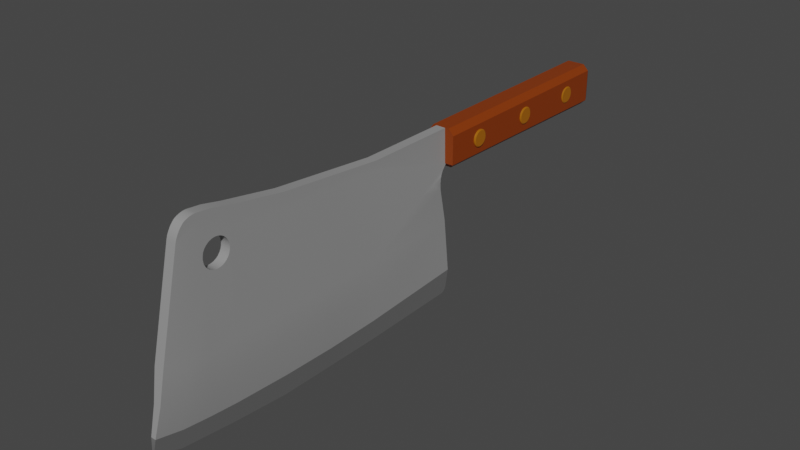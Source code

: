 # Source: Tesak_ZBT_.blend  (saved by Blender 3.3.6; exported with 4.5.12 LTS)
import bpy
from mathutils import Matrix  # noqa: F401  (used for matrix-valued properties, if any)

bpy.ops.wm.read_factory_settings(use_empty=True)
scene = bpy.context.scene
scene.name = 'Scene'

# ---- collections
col_collection = bpy.data.collections.new('Collection'); scene.collection.children.link(col_collection)

# ---- materials (node trees are filled in below, after node groups)
mat_material = bpy.data.materials.new('Material')
mat_material.alpha_threshold = 0.0
mat_material.use_transparent_shadow = False
mat_material.roughness = 0.5
mat_material.line_color = (0.0, 0.0, 0.0, 1.0)
mat_material_002 = bpy.data.materials.new('Material.002')
mat_material_002.use_transparent_shadow = False
mat_material_003 = bpy.data.materials.new('Material.003')
mat_material_003.use_transparent_shadow = False
mat_material_001 = bpy.data.materials.new('Material.001')
mat_material_001.use_transparent_shadow = False

# ---- node groups
ng_auto_smooth = bpy.data.node_groups.new('Auto Smooth', 'GeometryNodeTree')
_s = ng_auto_smooth.interface.new_socket(name='Geometry', in_out='OUTPUT', socket_type='NodeSocketGeometry')
_s = ng_auto_smooth.interface.new_socket(name='Geometry', in_out='INPUT', socket_type='NodeSocketGeometry')
_s = ng_auto_smooth.interface.new_socket(name='Angle', in_out='INPUT', socket_type='NodeSocketFloat')
_s.subtype = 'ANGLE'
_s.min_value = 0.0
_s.max_value = 3.142
ng_auto_smooth.is_modifier = True
_N = ng_auto_smooth.nodes; _L = ng_auto_smooth.links
n0 = _N.new('NodeGroupOutput'); n0.name = 'Group Output'; n0.location = (480, -100)
n1 = _N.new('NodeGroupInput'); n1.name = 'Group Input'; n1.location = (-420, -300)
n2 = _N.new('NodeGroupInput'); n2.name = 'Group Input.001'; n2.location = (-60, -100)
n3 = _N.new('GeometryNodeSetShadeSmooth'); n3.name = 'Set Shade Smooth'; n3.location = (120, -100)
n3.domain = 'EDGE'
n4 = _N.new('GeometryNodeSetShadeSmooth'); n4.name = 'Set Shade Smooth.001'; n4.location = (300, -100)
n5 = _N.new('GeometryNodeInputMeshEdgeAngle'); n5.name = 'Edge Angle'; n5.location = (-420, -220)
n6 = _N.new('GeometryNodeInputEdgeSmooth'); n6.name = 'Is Edge Smooth'; n6.location = (-60, -160)
n7 = _N.new('GeometryNodeInputShadeSmooth'); n7.name = 'Is Face Smooth'; n7.location = (-240, -340)
n8 = _N.new('FunctionNodeBooleanMath'); n8.name = 'Boolean Math'; n8.location = (-60, -220)
n9 = _N.new('FunctionNodeCompare'); n9.name = 'Compare'; n9.location = (-240, -180)
n9.operation = 'LESS_EQUAL'
_L.new(n5.outputs[0], n9.inputs[0])
_L.new(n4.outputs[0], n0.inputs[0])
_L.new(n1.outputs[1], n9.inputs[1])
_L.new(n9.outputs[0], n8.inputs[0])
_L.new(n7.outputs[0], n8.inputs[1])
_L.new(n2.outputs[0], n3.inputs[0])
_L.new(n6.outputs[0], n3.inputs[1])
_L.new(n3.outputs[0], n4.inputs[0])
_L.new(n8.outputs[0], n3.inputs[2])
n0.is_active_output = True

# ---- material node trees
mat_material.use_nodes = True; mat_material.node_tree.nodes.clear()
_N = mat_material.node_tree.nodes; _L = mat_material.node_tree.links
n0 = _N.new('ShaderNodeOutputMaterial'); n0.name = 'Material Output'; n0.location = (300, 300)
n1 = _N.new('ShaderNodeBsdfPrincipled'); n1.name = 'Principled BSDF'; n1.location = (10, 300)
n1.distribution = 'GGX'
n1.subsurface_method = 'RANDOM_WALK_SKIN'
n1.inputs[0].default_value = (0.293, 0.293, 0.293, 1.0)
n1.inputs[3].default_value = 1.45
n1.inputs[27].default_value = (0.0, 0.0, 0.0, 1.0)
n1.inputs[28].default_value = 1.0
_L.new(n1.outputs[0], n0.inputs[0])
n0.is_active_output = True
mat_material_002.use_nodes = True; mat_material_002.node_tree.nodes.clear()
_N = mat_material_002.node_tree.nodes; _L = mat_material_002.node_tree.links
n0 = _N.new('ShaderNodeBsdfPrincipled'); n0.name = 'Principled BSDF'; n0.location = (10, 300)
n0.distribution = 'GGX'
n0.subsurface_method = 'RANDOM_WALK_SKIN'
n0.inputs[0].default_value = (0.237, 0.03651, 0.0, 1.0)
n0.inputs[3].default_value = 1.45
n0.inputs[27].default_value = (0.0, 0.0, 0.0, 1.0)
n0.inputs[28].default_value = 1.0
n1 = _N.new('ShaderNodeOutputMaterial'); n1.name = 'Material Output'; n1.location = (300, 300)
_L.new(n0.outputs[0], n1.inputs[0])
n1.is_active_output = True
mat_material_003.use_nodes = True; mat_material_003.node_tree.nodes.clear()
_N = mat_material_003.node_tree.nodes; _L = mat_material_003.node_tree.links
n0 = _N.new('ShaderNodeBsdfPrincipled'); n0.name = 'Principled BSDF'; n0.location = (10, 300)
n0.distribution = 'GGX'
n0.subsurface_method = 'RANDOM_WALK_SKIN'
n0.inputs[0].default_value = (0.3763, 0.1206, 0.0, 1.0)
n0.inputs[3].default_value = 1.45
n0.inputs[27].default_value = (0.0, 0.0, 0.0, 1.0)
n0.inputs[28].default_value = 1.0
n1 = _N.new('ShaderNodeOutputMaterial'); n1.name = 'Material Output'; n1.location = (300, 300)
_L.new(n0.outputs[0], n1.inputs[0])
n1.is_active_output = True
mat_material_001.use_nodes = True; mat_material_001.node_tree.nodes.clear()
_N = mat_material_001.node_tree.nodes; _L = mat_material_001.node_tree.links
n0 = _N.new('ShaderNodeBsdfPrincipled'); n0.name = 'Principled BSDF'; n0.location = (10, 300)
n0.distribution = 'GGX'
n0.subsurface_method = 'RANDOM_WALK_SKIN'
n0.inputs[0].default_value = (0.1413, 0.1413, 0.1413, 1.0)
n0.inputs[3].default_value = 1.45
n0.inputs[27].default_value = (0.0, 0.0, 0.0, 1.0)
n0.inputs[28].default_value = 1.0
n1 = _N.new('ShaderNodeOutputMaterial'); n1.name = 'Material Output'; n1.location = (300, 300)
_L.new(n0.outputs[0], n1.inputs[0])
n1.is_active_output = True

# ---- world
world_world = bpy.data.worlds.new('World'); scene.world = world_world
world_world.use_nodes = True; world_world.node_tree.nodes.clear()
_N = world_world.node_tree.nodes; _L = world_world.node_tree.links
n0 = _N.new('ShaderNodeOutputWorld'); n0.name = 'World Output'; n0.location = (300, 300)
n1 = _N.new('ShaderNodeBackground'); n1.name = 'Background'; n1.location = (10, 300)
n1.inputs[0].default_value = (0.05088, 0.05088, 0.05088, 1.0)
_L.new(n1.outputs[0], n0.inputs[0])
n0.is_active_output = True
world_world.color = (0.05088, 0.05088, 0.05088)
world_world.use_sun_shadow = False
world_world.sun_shadow_jitter_overblur = 0.0

# ---- meshes
me_cube_006 = bpy.data.meshes.new('Cube.006')
me_cube_006.from_pydata([(-0.3295, -12.14, -1.937), (0.2609, -12.14, -1.937), (-0.2233, -4.079, -2.196), (-0.353, -4.026, 1.057), (0.3672, -4.079, -2.196), (0.2374, -4.026, 1.057), (-0.2233, -7.86, -2.196), (0.2374, -7.738, 1.422), (-0.353, -7.738, 1.422), (0.3672, -7.86, -2.196), (-0.2233, -9.751, -2.196), (0.2374, -9.613, 1.753), (-0.353, -9.613, 1.753), (0.3672, -9.751, -2.196), (0.2374, -4.051, 0.7621), (-0.353, -4.051, 0.7621), (-0.353, -7.811, 0.9359), (0.2374, -7.811, 0.9359), (-0.353, -9.681, 1.123), (0.2374, -9.681, 1.123), (-0.2233, -10.69, -2.196), (0.2374, -10.27, 1.896), (-0.353, -10.27, 1.896), (0.3672, -10.69, -2.196), (-0.353, -10.5, 1.407), (0.2374, -10.5, 1.407), (0.2374, -0.669, 1.057), (0.3149, -0.77, -0.1605), (-0.353, -0.669, 1.057), (-0.2756, -0.77, -0.1605), (-0.1532, -12.55, -3.88), (0.1458, -12.55, -3.88), (-0.1476, -4.079, -4.383), (0.1514, -4.079, -4.383), (-0.1476, -7.86, -4.384), (0.1514, -7.86, -4.384), (-0.1506, -9.751, -4.288), (0.1484, -9.751, -4.288), (-0.1532, -10.69, -4.205), (0.1458, -10.69, -4.205), (0.173, -0.5704, -4.006), (0.4721, -0.5704, -4.006), (-0.2233, -11.35, -2.196), (0.2374, -10.6, 1.93), (0.2374, -10.91, 1.549), (-0.353, -10.6, 1.93), (0.3672, -11.35, -2.196), (-0.353, -10.91, 1.549), (-0.1668, -11.62, -4.102), (0.1323, -11.62, -4.102), (-0.353, -11.12, 1.828), (0.2374, -11.12, 1.828), (0.2374, -4.039, 0.9097), (-0.353, -4.039, 0.9097), (-0.353, -7.775, 1.179), (0.2374, -7.775, 1.179), (-0.353, -9.647, 1.438), (0.2374, -9.647, 1.438), (-0.353, -10.39, 1.652), (0.2374, -10.39, 1.652), (-0.353, -0.6719, 0.9097), (0.2374, -0.6719, 0.9097), (-0.353, -10.75, 1.74), (0.2374, -10.75, 1.74), (-0.3625, -11.39, 1.367), (-0.353, -11.0, 1.582), (-0.3596, -11.36, 1.474), (-0.3569, -11.31, 1.584), (-0.3548, -11.25, 1.685), (-0.3535, -11.18, 1.769), (0.2279, -11.39, 1.367), (0.2374, -11.0, 1.582), (0.237, -11.18, 1.769), (0.2356, -11.25, 1.685), (0.2335, -11.31, 1.584), (0.2309, -11.36, 1.474), (-0.353, -11.1, 1.843), (-0.353, -10.71, 1.942), (-0.353, -11.03, 1.879), (-0.353, -10.95, 1.91), (-0.353, -10.87, 1.932), (-0.353, -10.78, 1.943), (0.2374, -10.71, 1.942), (0.2374, -11.1, 1.843), (0.2374, -10.78, 1.943), (0.2374, -10.87, 1.932), (0.2374, -10.95, 1.91), (0.2374, -11.03, 1.879), (-0.1115, -10.69, -3.228), (-0.1115, -9.751, -3.228), (-0.02042, -0.7813, -2.084), (0.4384, -0.8154, -2.073), (-0.1115, -4.079, -3.228), (0.3332, -4.079, -3.228), (0.3332, -9.751, -3.228), (0.3332, -7.86, -3.228), (-0.1115, -7.86, -3.228), (-0.1646, -12.35, -2.937), (0.2801, -12.35, -2.937), (0.3332, -10.69, -3.228), (0.3332, -11.5, -3.204), (-0.1115, -11.5, -3.204), (-0.2471, -0.9148, -0.2813), (-0.1303, -1.039, -0.9603), (-0.1213, -1.886, -0.7994), (0.4321, -1.074, -0.9316), (0.3725, -0.9557, -0.3073), (0.4901, -2.06, -0.796), (-0.1987, -1.044, -0.4121), (-0.1369, -1.07, -0.7551), (-0.1375, -1.307, -0.6226), (-0.1812, -1.048, -0.4681), (-0.1648, -1.072, -0.5373), (-0.1511, -1.07, -0.6132), (-0.1415, -1.077, -0.6883), (0.4454, -1.098, -0.7465), (0.4151, -1.048, -0.4276), (0.4669, -1.479, -0.612), (0.4476, -1.104, -0.6803), (0.4452, -1.093, -0.6085), (0.4385, -1.09, -0.5379), (0.4281, -1.059, -0.4756), (-0.3153, -10.55, 0.3573), (-0.3157, -10.55, 0.3716), (-0.3343, -10.53, 0.8883), (-0.3364, -10.49, 0.9336), (-0.3136, -10.49, 0.2881), (-0.3393, -10.42, 0.9904), (-0.3119, -10.34, 0.1891), (-0.3417, -10.34, 1.033), (-0.312, -10.25, 0.1631), (-0.3124, -10.42, 0.2313), (-0.3437, -10.25, 1.059), (-0.3128, -10.17, 0.1543), (-0.3459, -10.08, 1.058), (-0.3142, -10.08, 0.1631), (-0.3451, -10.17, 1.067), (-0.3443, -9.843, 0.9335), (-0.3426, -9.786, 0.8644), (-0.3455, -9.912, 0.9903), (-0.346, -9.991, 1.033), (-0.3162, -9.991, 0.1891), (-0.3182, -9.912, 0.2312), (-0.3231, -9.786, 0.3572), (-0.3204, -9.843, 0.288), (-0.3262, -9.744, 0.4361), (-0.333, -9.709, 0.6108), (-0.3365, -9.718, 0.6998), (-0.3295, -9.718, 0.5217), (-0.3398, -9.744, 0.7854), (0.2496, -10.34, 1.038), (0.2474, -10.25, 1.064), (0.2459, -10.17, 1.073), (0.245, -10.08, 1.064), (0.2776, -9.991, 0.1949), (0.2798, -10.08, 0.169), (0.2449, -9.991, 1.038), (0.2813, -10.17, 0.1602), (0.2683, -9.786, 0.363), (0.2486, -9.786, 0.8702), (0.2718, -9.843, 0.2938), (0.2467, -9.843, 0.9394), (0.2647, -9.744, 0.4419), (0.2575, -9.709, 0.6166), (0.2541, -9.718, 0.7056), (0.261, -9.718, 0.5275), (0.2511, -9.744, 0.7913), (0.2455, -9.912, 0.9961), (0.2749, -9.912, 0.2371), (0.2745, -10.55, 0.3769), (0.275, -10.55, 0.3631), (0.2543, -10.49, 0.9394), (0.2775, -10.49, 0.2939), (0.2559, -10.53, 0.8945), (0.2796, -10.42, 0.2371), (0.282, -10.25, 0.169), (0.2811, -10.34, 0.1949), (0.2522, -10.42, 0.9962), (-0.3244, -10.62, 0.6109), (-0.3212, -10.61, 0.5218), (-0.3276, -10.61, 0.6999), (-0.3335, -10.55, 0.8645), (-0.3306, -10.59, 0.7855), (-0.3181, -10.59, 0.4362), (0.2669, -10.62, 0.6167), (0.2699, -10.61, 0.5276), (0.2636, -10.61, 0.7057), (0.257, -10.55, 0.8703), (0.2726, -10.59, 0.442), (0.2603, -10.59, 0.7914), (0.3672, -5.97, -2.196), (-0.1465, -5.97, -4.419), (-0.1115, -5.97, -3.228), (0.2374, -5.882, 1.24), (0.1525, -5.97, -4.419), (0.3332, -5.97, -3.228), (-0.2233, -5.97, -2.196), (0.2374, -5.931, 0.849), (0.2374, -5.907, 1.044), (-0.353, -5.882, 1.24), (-0.353, -5.931, 0.849), (-0.353, -5.907, 1.044), (-0.8353, -0.8042, 0.359), (0.8211, -0.8042, 0.3753), (-0.5023, -0.6537, -0.2876), (-0.8202, -0.8042, -0.128), (-0.5443, -0.813, 1.069), (-0.8503, -0.8042, 0.8459), (0.5284, -0.6537, -0.2775), (0.8362, -0.8042, -0.1117), (0.4864, -0.813, 1.079), (0.8061, -0.8042, 0.8622), (-0.5372, 6.976, -0.3915), (-0.8785, 6.976, -0.2201), (-0.9126, 6.976, 0.8811), (-0.5828, 6.976, 1.082), (0.5697, 6.976, -0.3806), (0.9002, 6.976, -0.2026), (0.5241, 6.976, 1.093), (0.8661, 6.976, 0.8986), (-0.8964, 6.976, 0.3581), (0.8823, 6.976, 0.3756), (-0.5084, 7.104, -0.2703), (-0.5158, 7.088, -0.3012), (-0.753, 7.104, -0.1475), (-0.785, 7.088, -0.166), (-0.7828, 7.104, 0.8151), (-0.8159, 7.088, 0.832), (-0.543, 7.104, 0.9605), (-0.5532, 7.088, 0.9913), (0.5335, 7.104, -0.26), (0.5428, 7.088, -0.2908), (0.7702, 7.104, -0.1325), (0.8034, 7.088, -0.1504), (0.4918, 7.104, 0.9707), (0.5001, 7.088, 1.002), (0.7404, 7.104, 0.8301), (0.7725, 7.088, 0.8476), (-0.7686, 7.104, 0.3594), (-0.8013, 7.088, 0.3591), (0.7545, 7.104, 0.3744), (0.7872, 7.088, 0.3747), (0.4651, 0.8594, 0.3788), (0.4633, 0.8537, 0.4366), (0.4616, 0.8368, 0.4922), (0.46, 0.8094, 0.5434), (0.4586, 0.7726, 0.5883), (0.4575, 0.7277, 0.6251), (0.4567, 0.6765, 0.6525), (0.4561, 0.6209, 0.6694), (0.456, 0.5631, 0.675), (0.4561, 0.5053, 0.6694), (0.4567, 0.4497, 0.6525), (0.4575, 0.3985, 0.6251), (0.4586, 0.3536, 0.5883), (0.46, 0.3167, 0.5434), (0.4616, 0.2894, 0.4922), (0.4633, 0.2725, 0.4366), (0.4651, 0.2668, 0.3788), (0.4669, 0.2725, 0.321), (0.4686, 0.2894, 0.2655), (0.4702, 0.3167, 0.2142), (0.4716, 0.3536, 0.1694), (0.4728, 0.3985, 0.1325), (0.4736, 0.4497, 0.1051), (0.4741, 0.5053, 0.08828), (0.4743, 0.5631, 0.08259), (0.4741, 0.6209, 0.08828), (0.4736, 0.6765, 0.1051), (0.4728, 0.7277, 0.1325), (0.4716, 0.7726, 0.1694), (0.4702, 0.8094, 0.2142), (0.4686, 0.8368, 0.2655), (0.4669, 0.8537, 0.321), (0.8896, 0.8537, 0.4408), (0.9249, 0.8167, 0.4338), (0.9265, 0.8217, 0.3834), (0.8914, 0.8594, 0.383), (0.8879, 0.8368, 0.4964), (0.9234, 0.802, 0.4823), (0.8863, 0.8094, 0.5476), (0.9221, 0.7781, 0.527), (0.8849, 0.7726, 0.5925), (0.9209, 0.746, 0.5662), (0.8837, 0.7277, 0.6293), (0.9199, 0.7068, 0.5984), (0.8829, 0.6765, 0.6567), (0.9191, 0.6621, 0.6223), (0.8824, 0.6209, 0.6736), (0.9187, 0.6135, 0.637), (0.8822, 0.5631, 0.6792), (0.9185, 0.5631, 0.6419), (0.8824, 0.5053, 0.6736), (0.9187, 0.5126, 0.637), (0.8829, 0.4497, 0.6567), (0.9191, 0.4641, 0.6223), (0.8837, 0.3985, 0.6293), (0.9199, 0.4194, 0.5984), (0.8849, 0.3536, 0.5925), (0.9209, 0.3802, 0.5662), (0.8863, 0.3167, 0.5476), (0.9221, 0.3481, 0.527), (0.8879, 0.2894, 0.4964), (0.9234, 0.3242, 0.4823), (0.8896, 0.2725, 0.4408), (0.9249, 0.3094, 0.4338), (0.8914, 0.2668, 0.383), (0.9265, 0.3045, 0.3834), (0.8932, 0.2725, 0.3252), (0.9281, 0.3094, 0.3329), (0.8949, 0.2894, 0.2696), (0.9296, 0.3242, 0.2844), (0.8965, 0.3167, 0.2184), (0.931, 0.3481, 0.2397), (0.8979, 0.3536, 0.1735), (0.9322, 0.3802, 0.2005), (0.899, 0.3985, 0.1367), (0.9332, 0.4194, 0.1684), (0.8998, 0.4497, 0.1093), (0.9339, 0.4641, 0.1445), (0.9004, 0.5053, 0.09247), (0.9344, 0.5126, 0.1297), (0.9005, 0.5631, 0.08678), (0.9345, 0.5631, 0.1248), (0.9004, 0.6209, 0.09247), (0.9344, 0.6135, 0.1297), (0.8998, 0.6765, 0.1093), (0.9339, 0.6621, 0.1445), (0.899, 0.7277, 0.1367), (0.9332, 0.7068, 0.1684), (0.8979, 0.7726, 0.1735), (0.9322, 0.746, 0.2005), (0.8965, 0.8094, 0.2184), (0.931, 0.7781, 0.2397), (0.8949, 0.8368, 0.2696), (0.9296, 0.802, 0.2844), (0.8932, 0.8537, 0.3252), (0.9281, 0.8167, 0.3329), (0.4651, 3.389, 0.3788), (0.4633, 3.383, 0.4366), (0.4616, 3.366, 0.4922), (0.46, 3.339, 0.5434), (0.4586, 3.302, 0.5883), (0.4575, 3.257, 0.6251), (0.4567, 3.206, 0.6525), (0.4561, 3.15, 0.6694), (0.456, 3.093, 0.675), (0.4561, 3.035, 0.6694), (0.4567, 2.979, 0.6525), (0.4575, 2.928, 0.6251), (0.4586, 2.883, 0.5883), (0.46, 2.846, 0.5434), (0.4616, 2.819, 0.4922), (0.4633, 2.802, 0.4366), (0.4651, 2.796, 0.3788), (0.4669, 2.802, 0.321), (0.4686, 2.819, 0.2655), (0.4702, 2.846, 0.2142), (0.4716, 2.883, 0.1694), (0.4728, 2.928, 0.1325), (0.4736, 2.979, 0.1051), (0.4741, 3.035, 0.08828), (0.4743, 3.093, 0.08259), (0.4741, 3.15, 0.08828), (0.4736, 3.206, 0.1051), (0.4728, 3.257, 0.1325), (0.4716, 3.302, 0.1694), (0.4702, 3.339, 0.2142), (0.4686, 3.366, 0.2655), (0.4669, 3.383, 0.321), (0.8896, 3.383, 0.4408), (0.9249, 3.346, 0.4338), (0.9265, 3.351, 0.3834), (0.8914, 3.389, 0.383), (0.8879, 3.366, 0.4964), (0.9234, 3.331, 0.4823), (0.8863, 3.339, 0.5476), (0.9221, 3.308, 0.527), (0.8849, 3.302, 0.5925), (0.9209, 3.275, 0.5662), (0.8837, 3.257, 0.6293), (0.9199, 3.236, 0.5984), (0.8829, 3.206, 0.6567), (0.9191, 3.192, 0.6223), (0.8824, 3.15, 0.6736), (0.9187, 3.143, 0.637), (0.8822, 3.093, 0.6792), (0.9185, 3.093, 0.6419), (0.8824, 3.035, 0.6736), (0.9187, 3.042, 0.637), (0.8829, 2.979, 0.6567), (0.9191, 2.994, 0.6223), (0.8837, 2.928, 0.6293), (0.9199, 2.949, 0.5984), (0.8849, 2.883, 0.5925), (0.9209, 2.91, 0.5662), (0.8863, 2.846, 0.5476), (0.9221, 2.878, 0.527), (0.8879, 2.819, 0.4964), (0.9234, 2.854, 0.4823), (0.8896, 2.802, 0.4408), (0.9249, 2.839, 0.4338), (0.8914, 2.796, 0.383), (0.9265, 2.834, 0.3834), (0.8932, 2.802, 0.3252), (0.9281, 2.839, 0.3329), (0.8949, 2.819, 0.2696), (0.9296, 2.854, 0.2844), (0.8965, 2.846, 0.2184), (0.931, 2.878, 0.2397), (0.8979, 2.883, 0.1735), (0.9322, 2.91, 0.2005), (0.899, 2.928, 0.1367), (0.9332, 2.949, 0.1683), (0.8998, 2.979, 0.1093), (0.9339, 2.994, 0.1445), (0.9004, 3.035, 0.09247), (0.9344, 3.042, 0.1297), (0.9005, 3.093, 0.08678), (0.9345, 3.093, 0.1248), (0.9004, 3.15, 0.09247), (0.9344, 3.143, 0.1297), (0.8998, 3.206, 0.1093), (0.9339, 3.192, 0.1445), (0.899, 3.257, 0.1367), (0.9332, 3.236, 0.1683), (0.8979, 3.302, 0.1735), (0.9322, 3.275, 0.2005), (0.8965, 3.339, 0.2184), (0.931, 3.308, 0.2397), (0.8949, 3.366, 0.2696), (0.9296, 3.331, 0.2844), (0.8932, 3.383, 0.3252), (0.9281, 3.346, 0.3329), (0.4651, 5.918, 0.3788), (0.4633, 5.913, 0.4366), (0.4616, 5.896, 0.4922), (0.46, 5.868, 0.5434), (0.4586, 5.831, 0.5883), (0.4575, 5.787, 0.6251), (0.4567, 5.735, 0.6525), (0.4561, 5.68, 0.6694), (0.456, 5.622, 0.675), (0.4561, 5.564, 0.6694), (0.4567, 5.509, 0.6525), (0.4575, 5.457, 0.6251), (0.4586, 5.413, 0.5883), (0.46, 5.376, 0.5434), (0.4616, 5.348, 0.4922), (0.4633, 5.331, 0.4366), (0.4651, 5.326, 0.3788), (0.4669, 5.331, 0.321), (0.4686, 5.348, 0.2655), (0.4702, 5.376, 0.2142), (0.4716, 5.413, 0.1694), (0.4728, 5.457, 0.1325), (0.4736, 5.509, 0.1051), (0.4741, 5.564, 0.08828), (0.4743, 5.622, 0.08259), (0.4741, 5.68, 0.08828), (0.4736, 5.735, 0.1051), (0.4728, 5.787, 0.1325), (0.4716, 5.831, 0.1694), (0.4702, 5.868, 0.2142), (0.4686, 5.896, 0.2655), (0.4669, 5.913, 0.321), (0.8896, 5.913, 0.4408), (0.9249, 5.876, 0.4338), (0.9265, 5.881, 0.3834), (0.8914, 5.918, 0.383), (0.8879, 5.896, 0.4964), (0.9234, 5.861, 0.4823), (0.8863, 5.868, 0.5476), (0.9221, 5.837, 0.527), (0.8849, 5.831, 0.5925), (0.9209, 5.805, 0.5662), (0.8837, 5.787, 0.6293), (0.9199, 5.766, 0.5984), (0.8829, 5.735, 0.6567), (0.9191, 5.721, 0.6223), (0.8824, 5.68, 0.6736), (0.9187, 5.672, 0.637), (0.8822, 5.622, 0.6792), (0.9185, 5.622, 0.6419), (0.8824, 5.564, 0.6736), (0.9187, 5.572, 0.637), (0.8829, 5.509, 0.6567), (0.9191, 5.523, 0.6223), (0.8837, 5.457, 0.6293), (0.9199, 5.478, 0.5984), (0.8849, 5.413, 0.5925), (0.9209, 5.439, 0.5662), (0.8863, 5.376, 0.5476), (0.9221, 5.407, 0.527), (0.8879, 5.348, 0.4964), (0.9234, 5.383, 0.4823), (0.8896, 5.331, 0.4408), (0.9249, 5.368, 0.4338), (0.8914, 5.326, 0.383), (0.9265, 5.363, 0.3834), (0.8932, 5.331, 0.3252), (0.9281, 5.368, 0.3329), (0.8949, 5.348, 0.2696), (0.9296, 5.383, 0.2844), (0.8965, 5.376, 0.2184), (0.931, 5.407, 0.2397), (0.8979, 5.413, 0.1735), (0.9322, 5.439, 0.2005), (0.899, 5.457, 0.1367), (0.9332, 5.478, 0.1683), (0.8998, 5.509, 0.1093), (0.9339, 5.523, 0.1445), (0.9004, 5.564, 0.09247), (0.9344, 5.572, 0.1297), (0.9005, 5.622, 0.08678), (0.9345, 5.622, 0.1248), (0.9004, 5.68, 0.09247), (0.9344, 5.672, 0.1297), (0.8998, 5.735, 0.1093), (0.9339, 5.721, 0.1445), (0.899, 5.787, 0.1367), (0.9332, 5.766, 0.1683), (0.8979, 5.831, 0.1735), (0.9322, 5.805, 0.2005), (0.8965, 5.868, 0.2184), (0.931, 5.837, 0.2397), (0.8949, 5.896, 0.2696), (0.9296, 5.861, 0.2844), (0.8932, 5.913, 0.3252), (0.9281, 5.876, 0.3329), (-0.4797, 0.8594, 0.3695), (-0.4815, 0.8537, 0.4273), (-0.4832, 0.8368, 0.4829), (-0.4848, 0.8094, 0.5341), (-0.4862, 0.7726, 0.579), (-0.4873, 0.7277, 0.6158), (-0.4882, 0.6765, 0.6432), (-0.4887, 0.6209, 0.6601), (-0.4889, 0.5631, 0.6658), (-0.4887, 0.5053, 0.6601), (-0.4882, 0.4497, 0.6432), (-0.4873, 0.3985, 0.6158), (-0.4862, 0.3536, 0.579), (-0.4848, 0.3167, 0.5341), (-0.4832, 0.2894, 0.4829), (-0.4815, 0.2725, 0.4273), (-0.4797, 0.2668, 0.3695), (-0.4779, 0.2725, 0.3117), (-0.4762, 0.2894, 0.2562), (-0.4746, 0.3167, 0.2049), (-0.4732, 0.3536, 0.1601), (-0.4721, 0.3985, 0.1232), (-0.4712, 0.4497, 0.09584), (-0.4707, 0.5053, 0.07898), (-0.4705, 0.5631, 0.07329), (-0.4707, 0.6209, 0.07898), (-0.4712, 0.6765, 0.09584), (-0.4721, 0.7277, 0.1232), (-0.4732, 0.7726, 0.1601), (-0.4746, 0.8094, 0.2049), (-0.4762, 0.8368, 0.2562), (-0.4779, 0.8537, 0.3117), (-0.9077, 0.8537, 0.4231), (-0.9426, 0.8167, 0.4154), (-0.9411, 0.8217, 0.365), (-0.9059, 0.8594, 0.3653), (-0.9094, 0.8368, 0.4787), (-0.9441, 0.802, 0.4639), (-0.911, 0.8094, 0.5299), (-0.9455, 0.7781, 0.5086), (-0.9124, 0.7726, 0.5748), (-0.9467, 0.746, 0.5478), (-0.9136, 0.7277, 0.6116), (-0.9477, 0.7068, 0.58), (-0.9144, 0.6765, 0.639), (-0.9485, 0.6621, 0.6039), (-0.9149, 0.6209, 0.6559), (-0.9489, 0.6135, 0.6186), (-0.9151, 0.5631, 0.6616), (-0.9491, 0.5631, 0.6236), (-0.9149, 0.5053, 0.6559), (-0.9489, 0.5126, 0.6186), (-0.9144, 0.4497, 0.639), (-0.9485, 0.4641, 0.6039), (-0.9136, 0.3985, 0.6116), (-0.9477, 0.4194, 0.58), (-0.9124, 0.3536, 0.5748), (-0.9467, 0.3802, 0.5478), (-0.911, 0.3167, 0.5299), (-0.9455, 0.3481, 0.5086), (-0.9094, 0.2894, 0.4787), (-0.9441, 0.3242, 0.4639), (-0.9077, 0.2725, 0.4231), (-0.9426, 0.3094, 0.4154), (-0.9059, 0.2668, 0.3653), (-0.9411, 0.3045, 0.365), (-0.9041, 0.2725, 0.3075), (-0.9395, 0.3094, 0.3145), (-0.9024, 0.2894, 0.252), (-0.938, 0.3242, 0.266), (-0.9008, 0.3167, 0.2007), (-0.9366, 0.3481, 0.2213), (-0.8994, 0.3536, 0.1559), (-0.9354, 0.3802, 0.1821), (-0.8983, 0.3985, 0.119), (-0.9344, 0.4194, 0.15), (-0.8975, 0.4497, 0.09164), (-0.9337, 0.4641, 0.1261), (-0.8969, 0.5053, 0.07479), (-0.9332, 0.5126, 0.1114), (-0.8968, 0.5631, 0.06909), (-0.9331, 0.5631, 0.1064), (-0.8969, 0.6209, 0.07479), (-0.9332, 0.6135, 0.1114), (-0.8975, 0.6765, 0.09164), (-0.9337, 0.6621, 0.1261), (-0.8983, 0.7277, 0.119), (-0.9344, 0.7068, 0.15), (-0.8994, 0.7726, 0.1559), (-0.9354, 0.746, 0.1821), (-0.9008, 0.8094, 0.2007), (-0.9366, 0.7781, 0.2213), (-0.9024, 0.8368, 0.252), (-0.938, 0.802, 0.266), (-0.9041, 0.8537, 0.3075), (-0.9395, 0.8167, 0.3145), (-0.4797, 3.389, 0.3695), (-0.4815, 3.383, 0.4273), (-0.4832, 3.366, 0.4829), (-0.4848, 3.339, 0.5341), (-0.4862, 3.302, 0.579), (-0.4873, 3.257, 0.6158), (-0.4882, 3.206, 0.6432), (-0.4887, 3.15, 0.6601), (-0.4889, 3.093, 0.6657), (-0.4887, 3.035, 0.6601), (-0.4882, 2.979, 0.6432), (-0.4873, 2.928, 0.6158), (-0.4862, 2.883, 0.579), (-0.4848, 2.846, 0.5341), (-0.4832, 2.819, 0.4829), (-0.4815, 2.802, 0.4273), (-0.4797, 2.796, 0.3695), (-0.4779, 2.802, 0.3117), (-0.4762, 2.819, 0.2562), (-0.4746, 2.846, 0.2049), (-0.4732, 2.883, 0.1601), (-0.4721, 2.928, 0.1232), (-0.4712, 2.979, 0.09584), (-0.4707, 3.035, 0.07898), (-0.4705, 3.093, 0.07329), (-0.4707, 3.15, 0.07898), (-0.4712, 3.206, 0.09584), (-0.4721, 3.257, 0.1232), (-0.4732, 3.302, 0.1601), (-0.4746, 3.339, 0.2049), (-0.4762, 3.366, 0.2562), (-0.4779, 3.383, 0.3117), (-0.9077, 3.383, 0.4231), (-0.9426, 3.346, 0.4154), (-0.9411, 3.351, 0.365), (-0.9059, 3.389, 0.3653), (-0.9094, 3.366, 0.4787), (-0.9441, 3.331, 0.4639), (-0.911, 3.339, 0.5299), (-0.9455, 3.308, 0.5086), (-0.9124, 3.302, 0.5748), (-0.9467, 3.275, 0.5478), (-0.9136, 3.257, 0.6116), (-0.9477, 3.236, 0.58), (-0.9144, 3.206, 0.639), (-0.9485, 3.192, 0.6039), (-0.9149, 3.15, 0.6559), (-0.9489, 3.143, 0.6186), (-0.9151, 3.093, 0.6616), (-0.9491, 3.093, 0.6236), (-0.9149, 3.035, 0.6559), (-0.9489, 3.042, 0.6186), (-0.9144, 2.979, 0.639), (-0.9485, 2.994, 0.6039), (-0.9136, 2.928, 0.6116), (-0.9477, 2.949, 0.58), (-0.9124, 2.883, 0.5748), (-0.9467, 2.91, 0.5478), (-0.911, 2.846, 0.5299), (-0.9455, 2.878, 0.5086), (-0.9094, 2.819, 0.4787), (-0.9441, 2.854, 0.4639), (-0.9077, 2.802, 0.4231), (-0.9426, 2.839, 0.4154), (-0.9059, 2.796, 0.3653), (-0.9411, 2.834, 0.365), (-0.9041, 2.802, 0.3075), (-0.9395, 2.839, 0.3145), (-0.9024, 2.819, 0.252), (-0.938, 2.854, 0.266), (-0.9008, 2.846, 0.2007), (-0.9366, 2.878, 0.2213), (-0.8994, 2.883, 0.1559), (-0.9354, 2.91, 0.1821), (-0.8983, 2.928, 0.119), (-0.9344, 2.949, 0.15), (-0.8975, 2.979, 0.09164), (-0.9337, 2.994, 0.1261), (-0.8969, 3.035, 0.07479), (-0.9332, 3.042, 0.1114), (-0.8968, 3.093, 0.06909), (-0.9331, 3.093, 0.1064), (-0.8969, 3.15, 0.07479), (-0.9332, 3.143, 0.1114), (-0.8975, 3.206, 0.09164), (-0.9337, 3.192, 0.1261), (-0.8983, 3.257, 0.119), (-0.9344, 3.236, 0.15), (-0.8994, 3.302, 0.1559), (-0.9354, 3.275, 0.1821), (-0.9008, 3.339, 0.2007), (-0.9366, 3.308, 0.2213), (-0.9024, 3.366, 0.252), (-0.938, 3.331, 0.266), (-0.9041, 3.383, 0.3075), (-0.9395, 3.346, 0.3145), (-0.4797, 5.918, 0.3695), (-0.4815, 5.913, 0.4273), (-0.4832, 5.896, 0.4829), (-0.4848, 5.868, 0.5341), (-0.4862, 5.831, 0.579), (-0.4873, 5.787, 0.6158), (-0.4882, 5.735, 0.6432), (-0.4887, 5.68, 0.6601), (-0.4889, 5.622, 0.6657), (-0.4887, 5.564, 0.6601), (-0.4882, 5.509, 0.6432), (-0.4873, 5.457, 0.6158), (-0.4862, 5.413, 0.579), (-0.4848, 5.376, 0.5341), (-0.4832, 5.348, 0.4829), (-0.4815, 5.331, 0.4273), (-0.4797, 5.326, 0.3695), (-0.4779, 5.331, 0.3117), (-0.4762, 5.348, 0.2562), (-0.4746, 5.376, 0.2049), (-0.4732, 5.413, 0.1601), (-0.4721, 5.457, 0.1232), (-0.4712, 5.509, 0.09584), (-0.4707, 5.564, 0.07898), (-0.4705, 5.622, 0.07329), (-0.4707, 5.68, 0.07898), (-0.4712, 5.735, 0.09584), (-0.4721, 5.787, 0.1232), (-0.4732, 5.831, 0.1601), (-0.4746, 5.868, 0.2049), (-0.4762, 5.896, 0.2562), (-0.4779, 5.913, 0.3117), (-0.9077, 5.913, 0.4231), (-0.9426, 5.876, 0.4154), (-0.9411, 5.881, 0.365), (-0.9059, 5.918, 0.3653), (-0.9094, 5.896, 0.4787), (-0.9441, 5.861, 0.4639), (-0.911, 5.868, 0.5299), (-0.9455, 5.837, 0.5086), (-0.9124, 5.831, 0.5748), (-0.9467, 5.805, 0.5478), (-0.9136, 5.787, 0.6116), (-0.9477, 5.766, 0.58), (-0.9144, 5.735, 0.639), (-0.9485, 5.721, 0.6039), (-0.9149, 5.68, 0.6559), (-0.9489, 5.672, 0.6186), (-0.9151, 5.622, 0.6616), (-0.9491, 5.622, 0.6236), (-0.9149, 5.564, 0.6559), (-0.9489, 5.572, 0.6186), (-0.9144, 5.509, 0.639), (-0.9485, 5.523, 0.6039), (-0.9136, 5.457, 0.6116), (-0.9477, 5.478, 0.58), (-0.9124, 5.413, 0.5748), (-0.9467, 5.439, 0.5478), (-0.911, 5.376, 0.5299), (-0.9455, 5.407, 0.5086), (-0.9094, 5.348, 0.4787), (-0.9441, 5.383, 0.4639), (-0.9077, 5.331, 0.4231), (-0.9426, 5.368, 0.4154), (-0.9059, 5.326, 0.3653), (-0.9411, 5.363, 0.365), (-0.9041, 5.331, 0.3075), (-0.9395, 5.368, 0.3145), (-0.9024, 5.348, 0.252), (-0.938, 5.383, 0.266), (-0.9008, 5.376, 0.2007), (-0.9366, 5.407, 0.2213), (-0.8994, 5.413, 0.1559), (-0.9354, 5.439, 0.1821), (-0.8983, 5.457, 0.119), (-0.9344, 5.478, 0.15), (-0.8975, 5.509, 0.09164), (-0.9337, 5.523, 0.1261), (-0.8969, 5.564, 0.07479), (-0.9332, 5.572, 0.1114), (-0.8968, 5.622, 0.06909), (-0.9331, 5.622, 0.1064), (-0.8969, 5.68, 0.07479), (-0.9332, 5.672, 0.1114), (-0.8975, 5.735, 0.09164), (-0.9337, 5.721, 0.1261), (-0.8983, 5.787, 0.119), (-0.9344, 5.766, 0.15), (-0.8994, 5.831, 0.1559), (-0.9354, 5.805, 0.1821), (-0.9008, 5.868, 0.2007), (-0.9366, 5.837, 0.2213), (-0.9024, 5.896, 0.252), (-0.938, 5.861, 0.266), (-0.9041, 5.913, 0.3075), (-0.9395, 5.876, 0.3145), (-0.1532, -12.55, -3.88), (0.1458, -12.55, -3.88), (-0.1476, -4.079, -4.383), (0.1514, -4.079, -4.383), (-0.1476, -7.86, -4.384), (0.1514, -7.86, -4.384), (-0.1506, -9.751, -4.288), (0.1484, -9.751, -4.288), (-0.1532, -10.69, -4.205), (0.1458, -10.69, -4.205), (0.173, -0.5704, -4.006), (0.4721, -0.5704, -4.006), (-0.01877, -4.079, -5.118), (0.01164, -4.079, -5.118), (-0.01695, -7.86, -5.104), (0.01346, -7.86, -5.104), (-0.01695, -9.788, -4.94), (0.01346, -9.788, -4.94), (-0.01695, -10.72, -4.831), (0.01346, -10.72, -4.831), (-0.1668, -11.62, -4.102), (0.1323, -11.62, -4.102), (-0.01695, -11.71, -4.715), (0.01346, -11.71, -4.715), (0.2607, -0.5944, -4.567), (0.3105, -0.7648, -4.855), (0.2761, -0.5978, -4.652), (0.29, -0.6194, -4.729), (0.301, -0.6571, -4.793), (0.308, -0.7072, -4.836), (0.3409, -0.7648, -4.855), (0.3907, -0.5944, -4.567), (0.3433, -0.7072, -4.836), (0.3504, -0.6571, -4.793), (0.3614, -0.6194, -4.729), (0.3753, -0.5978, -4.652), (-0.04822, -12.52, -4.407), (-0.07336, -12.6, -4.28), (-0.05699, -12.58, -4.356), (0.06987, -12.6, -4.28), (0.04473, -12.52, -4.407), (0.0535, -12.58, -4.356), (-0.1465, -5.97, -4.419), (-0.01786, -5.97, -5.111), (0.1525, -5.97, -4.419), (0.01255, -5.97, -5.111)], [], [(43, 45, 77, 82), (95, 94, 37, 35), (86, 87, 83, 51, 63, 43, 82, 84, 85), (26, 28, 3, 5), (91, 93, 33, 41), (61, 26, 5, 52), (201, 199, 3, 53), (56, 12, 8, 54), (193, 199, 8, 7), (92, 90, 40, 32), (198, 193, 7, 55), (58, 22, 12, 56), (7, 8, 12, 11), (88, 89, 36, 38), (55, 7, 11, 57), (9, 17, 19, 13), (124, 24, 18, 10, 20, 123, 122, 126, 131, 128, 130, 133, 135, 141, 142, 144, 143, 145, 148, 146, 147, 149, 138, 137, 139, 140, 134, 136, 132, 129, 127, 125), (190, 197, 17, 9), (10, 18, 16, 6), (196, 200, 15, 2), (44, 63, 51, 71), (169, 23, 13, 19, 25, 173, 171, 177, 150, 151, 152, 153, 156, 167, 161, 159, 166, 164, 163, 165, 162, 158, 160, 168, 154, 155, 157, 175, 176, 174, 172, 170), (42, 47, 24, 124, 181, 182, 180, 178, 179, 183, 123, 20), (62, 45, 22, 58), (11, 12, 22, 21), (90, 91, 41, 40), (57, 11, 21, 59), (53, 3, 28, 60), (107, 4, 93, 91, 105), (192, 92, 32, 191), (98, 97, 30, 31), (101, 88, 38, 48), (195, 95, 35, 194), (94, 99, 39, 37), (89, 96, 34, 36), (100, 98, 31, 49), (99, 100, 49, 39), (97, 101, 48, 30), (51, 83, 76, 50), (50, 62, 47, 65), (173, 25, 44, 46, 23, 169, 188, 185, 184, 186, 189, 187), (21, 22, 45, 43), (59, 21, 43, 63), (25, 59, 63, 44), (1, 70, 64, 0), (15, 53, 60, 29), (19, 57, 59, 25), (47, 62, 58, 24), (17, 55, 57, 19), (24, 58, 56, 18), (197, 198, 55, 17), (18, 56, 54, 16), (200, 201, 53, 15), (27, 61, 52, 14), (44, 71, 70, 1, 46), (64, 66, 65), (66, 67, 65), (67, 68, 65), (68, 69, 65), (69, 50, 65), (51, 72, 71), (72, 73, 71), (73, 74, 71), (74, 75, 71), (75, 70, 71), (51, 50, 69, 72), (72, 69, 68, 73), (73, 68, 67, 74), (74, 67, 66, 75), (75, 66, 64, 70), (64, 65, 47, 42, 0), (82, 77, 81, 84), (84, 81, 80, 85), (85, 80, 79, 86), (86, 79, 78, 87), (87, 78, 76, 83), (81, 77, 45, 62, 50, 76, 78, 79, 80), (26, 61, 60, 28), (29, 60, 61, 27), (103, 105, 91, 90), (0, 42, 101, 97), (23, 46, 100, 99), (46, 1, 98, 100), (10, 6, 96, 89), (13, 23, 99, 94), (190, 9, 95, 195), (42, 20, 88, 101), (1, 0, 97, 98), (196, 2, 92, 192), (104, 2, 15, 29, 102), (20, 10, 89, 88), (102, 29, 27, 106), (107, 106, 27, 14, 4), (9, 13, 94, 95), (105, 103, 109, 115), (102, 108, 110, 104), (117, 116, 106, 107), (105, 115, 117, 107), (110, 109, 103, 104), (104, 103, 90, 92, 2), (108, 111, 110), (111, 112, 110), (112, 113, 110), (113, 114, 110), (114, 109, 110), (115, 118, 117), (118, 119, 117), (119, 120, 117), (120, 121, 117), (121, 116, 117), (108, 116, 121, 111), (111, 121, 120, 112), (112, 120, 119, 113), (113, 119, 118, 114), (114, 118, 115, 109), (116, 108, 102, 106), (189, 182, 181, 187), (164, 147, 146, 163), (142, 168, 160, 144), (186, 180, 182, 189), (166, 149, 147, 164), (144, 160, 158, 143), (184, 178, 180, 186), (138, 149, 166, 159), (143, 158, 162, 145), (185, 179, 178, 184), (161, 137, 138, 159), (165, 148, 145, 162), (188, 183, 179, 185), (167, 139, 137, 161), (163, 146, 148, 165), (170, 122, 123, 183, 188, 169), (156, 140, 139, 167), (172, 126, 122, 170), (153, 134, 140, 156), (131, 126, 172, 174), (152, 136, 134, 153), (128, 131, 174, 176), (151, 132, 136, 152), (175, 130, 128, 176), (150, 129, 132, 151), (157, 133, 130, 175), (177, 127, 129, 150), (155, 135, 133, 157), (171, 125, 127, 177), (154, 141, 135, 155), (187, 181, 124, 125, 171, 173), (142, 141, 154, 168), (6, 196, 192, 96), (4, 190, 195, 93), (16, 54, 201, 200), (14, 52, 198, 197), (93, 195, 194, 33), (96, 192, 191, 34), (6, 16, 200, 196), (4, 14, 197, 190), (52, 5, 193, 198), (5, 3, 199, 193), (54, 8, 199, 201), (208, 216, 217, 209), (218, 210, 211, 219), (218, 215, 206, 210), (209, 203, 202, 205), (203, 211, 207, 202), (205, 202, 220, 213), (212, 216, 208, 204), (202, 207, 214, 220), (217, 221, 203, 209), (221, 219, 211, 203), (204, 208, 209, 205), (210, 206, 207, 211), (206, 215, 214, 207), (212, 204, 205, 213), (226, 228, 234, 236, 240, 232, 230, 222, 224, 238), (215, 218, 235, 229), (221, 217, 233, 241), (219, 221, 241, 237), (220, 214, 227, 239), (212, 213, 225, 223), (217, 216, 231, 233), (218, 219, 237, 235), (214, 215, 229, 227), (213, 220, 239, 225), (224, 222, 223, 225), (228, 226, 227, 229), (230, 232, 233, 231), (236, 234, 235, 237), (238, 224, 225, 239), (222, 230, 231, 223), (234, 228, 229, 235), (232, 240, 241, 233), (226, 238, 239, 227), (240, 236, 237, 241), (216, 212, 223, 231), (243, 242, 273, 272, 271, 270, 269, 268, 267, 266, 265, 264, 263, 262, 261, 260, 259, 258, 257, 256, 255, 254, 253, 252, 251, 250, 249, 248, 247, 246, 245, 244), (243, 244, 278, 274), (256, 257, 304, 302), (275, 279, 281, 283, 285, 287, 289, 291, 293, 295, 297, 299, 301, 303, 305, 307, 309, 311, 313, 315, 317, 319, 321, 323, 325, 327, 329, 331, 333, 335, 337, 276), (270, 271, 332, 330), (257, 258, 306, 304), (273, 242, 277, 336), (271, 272, 334, 332), (258, 259, 308, 306), (245, 246, 282, 280), (272, 273, 336, 334), (259, 260, 310, 308), (246, 247, 284, 282), (260, 261, 312, 310), (247, 248, 286, 284), (244, 245, 280, 278), (261, 262, 314, 312), (248, 249, 288, 286), (262, 263, 316, 314), (249, 250, 290, 288), (263, 264, 318, 316), (250, 251, 292, 290), (264, 265, 320, 318), (251, 252, 294, 292), (265, 266, 322, 320), (252, 253, 296, 294), (266, 267, 324, 322), (253, 254, 298, 296), (267, 268, 326, 324), (254, 255, 300, 298), (268, 269, 328, 326), (255, 256, 302, 300), (269, 270, 330, 328), (275, 276, 277, 274), (279, 275, 274, 278), (281, 279, 278, 280), (283, 281, 280, 282), (285, 283, 282, 284), (287, 285, 284, 286), (289, 287, 286, 288), (291, 289, 288, 290), (293, 291, 290, 292), (295, 293, 292, 294), (297, 295, 294, 296), (299, 297, 296, 298), (301, 299, 298, 300), (303, 301, 300, 302), (305, 303, 302, 304), (307, 305, 304, 306), (309, 307, 306, 308), (311, 309, 308, 310), (313, 311, 310, 312), (315, 313, 312, 314), (317, 315, 314, 316), (319, 317, 316, 318), (321, 319, 318, 320), (323, 321, 320, 322), (325, 323, 322, 324), (327, 325, 324, 326), (329, 327, 326, 328), (331, 329, 328, 330), (333, 331, 330, 332), (335, 333, 332, 334), (337, 335, 334, 336), (276, 337, 336, 277), (242, 243, 274, 277), (339, 338, 369, 368, 367, 366, 365, 364, 363, 362, 361, 360, 359, 358, 357, 356, 355, 354, 353, 352, 351, 350, 349, 348, 347, 346, 345, 344, 343, 342, 341, 340), (339, 340, 374, 370), (352, 353, 400, 398), (371, 375, 377, 379, 381, 383, 385, 387, 389, 391, 393, 395, 397, 399, 401, 403, 405, 407, 409, 411, 413, 415, 417, 419, 421, 423, 425, 427, 429, 431, 433, 372), (366, 367, 428, 426), (353, 354, 402, 400), (369, 338, 373, 432), (367, 368, 430, 428), (354, 355, 404, 402), (341, 342, 378, 376), (368, 369, 432, 430), (355, 356, 406, 404), (342, 343, 380, 378), (356, 357, 408, 406), (343, 344, 382, 380), (340, 341, 376, 374), (357, 358, 410, 408), (344, 345, 384, 382), (358, 359, 412, 410), (345, 346, 386, 384), (359, 360, 414, 412), (346, 347, 388, 386), (360, 361, 416, 414), (347, 348, 390, 388), (361, 362, 418, 416), (348, 349, 392, 390), (362, 363, 420, 418), (349, 350, 394, 392), (363, 364, 422, 420), (350, 351, 396, 394), (364, 365, 424, 422), (351, 352, 398, 396), (365, 366, 426, 424), (371, 372, 373, 370), (375, 371, 370, 374), (377, 375, 374, 376), (379, 377, 376, 378), (381, 379, 378, 380), (383, 381, 380, 382), (385, 383, 382, 384), (387, 385, 384, 386), (389, 387, 386, 388), (391, 389, 388, 390), (393, 391, 390, 392), (395, 393, 392, 394), (397, 395, 394, 396), (399, 397, 396, 398), (401, 399, 398, 400), (403, 401, 400, 402), (405, 403, 402, 404), (407, 405, 404, 406), (409, 407, 406, 408), (411, 409, 408, 410), (413, 411, 410, 412), (415, 413, 412, 414), (417, 415, 414, 416), (419, 417, 416, 418), (421, 419, 418, 420), (423, 421, 420, 422), (425, 423, 422, 424), (427, 425, 424, 426), (429, 427, 426, 428), (431, 429, 428, 430), (433, 431, 430, 432), (372, 433, 432, 373), (338, 339, 370, 373), (435, 434, 465, 464, 463, 462, 461, 460, 459, 458, 457, 456, 455, 454, 453, 452, 451, 450, 449, 448, 447, 446, 445, 444, 443, 442, 441, 440, 439, 438, 437, 436), (435, 436, 470, 466), (448, 449, 496, 494), (467, 471, 473, 475, 477, 479, 481, 483, 485, 487, 489, 491, 493, 495, 497, 499, 501, 503, 505, 507, 509, 511, 513, 515, 517, 519, 521, 523, 525, 527, 529, 468), (462, 463, 524, 522), (449, 450, 498, 496), (465, 434, 469, 528), (463, 464, 526, 524), (450, 451, 500, 498), (437, 438, 474, 472), (464, 465, 528, 526), (451, 452, 502, 500), (438, 439, 476, 474), (452, 453, 504, 502), (439, 440, 478, 476), (436, 437, 472, 470), (453, 454, 506, 504), (440, 441, 480, 478), (454, 455, 508, 506), (441, 442, 482, 480), (455, 456, 510, 508), (442, 443, 484, 482), (456, 457, 512, 510), (443, 444, 486, 484), (457, 458, 514, 512), (444, 445, 488, 486), (458, 459, 516, 514), (445, 446, 490, 488), (459, 460, 518, 516), (446, 447, 492, 490), (460, 461, 520, 518), (447, 448, 494, 492), (461, 462, 522, 520), (467, 468, 469, 466), (471, 467, 466, 470), (473, 471, 470, 472), (475, 473, 472, 474), (477, 475, 474, 476), (479, 477, 476, 478), (481, 479, 478, 480), (483, 481, 480, 482), (485, 483, 482, 484), (487, 485, 484, 486), (489, 487, 486, 488), (491, 489, 488, 490), (493, 491, 490, 492), (495, 493, 492, 494), (497, 495, 494, 496), (499, 497, 496, 498), (501, 499, 498, 500), (503, 501, 500, 502), (505, 503, 502, 504), (507, 505, 504, 506), (509, 507, 506, 508), (511, 509, 508, 510), (513, 511, 510, 512), (515, 513, 512, 514), (517, 515, 514, 516), (519, 517, 516, 518), (521, 519, 518, 520), (523, 521, 520, 522), (525, 523, 522, 524), (527, 525, 524, 526), (529, 527, 526, 528), (468, 529, 528, 469), (434, 435, 466, 469), (531, 532, 533, 534, 535, 536, 537, 538, 539, 540, 541, 542, 543, 544, 545, 546, 547, 548, 549, 550, 551, 552, 553, 554, 555, 556, 557, 558, 559, 560, 561, 530), (531, 562, 566, 532), (544, 590, 592, 545), (563, 564, 625, 623, 621, 619, 617, 615, 613, 611, 609, 607, 605, 603, 601, 599, 597, 595, 593, 591, 589, 587, 585, 583, 581, 579, 577, 575, 573, 571, 569, 567), (558, 618, 620, 559), (545, 592, 594, 546), (561, 624, 565, 530), (559, 620, 622, 560), (546, 594, 596, 547), (533, 568, 570, 534), (560, 622, 624, 561), (547, 596, 598, 548), (534, 570, 572, 535), (548, 598, 600, 549), (535, 572, 574, 536), (532, 566, 568, 533), (549, 600, 602, 550), (536, 574, 576, 537), (550, 602, 604, 551), (537, 576, 578, 538), (551, 604, 606, 552), (538, 578, 580, 539), (552, 606, 608, 553), (539, 580, 582, 540), (553, 608, 610, 554), (540, 582, 584, 541), (554, 610, 612, 555), (541, 584, 586, 542), (555, 612, 614, 556), (542, 586, 588, 543), (556, 614, 616, 557), (543, 588, 590, 544), (557, 616, 618, 558), (563, 562, 565, 564), (567, 566, 562, 563), (569, 568, 566, 567), (571, 570, 568, 569), (573, 572, 570, 571), (575, 574, 572, 573), (577, 576, 574, 575), (579, 578, 576, 577), (581, 580, 578, 579), (583, 582, 580, 581), (585, 584, 582, 583), (587, 586, 584, 585), (589, 588, 586, 587), (591, 590, 588, 589), (593, 592, 590, 591), (595, 594, 592, 593), (597, 596, 594, 595), (599, 598, 596, 597), (601, 600, 598, 599), (603, 602, 600, 601), (605, 604, 602, 603), (607, 606, 604, 605), (609, 608, 606, 607), (611, 610, 608, 609), (613, 612, 610, 611), (615, 614, 612, 613), (617, 616, 614, 615), (619, 618, 616, 617), (621, 620, 618, 619), (623, 622, 620, 621), (625, 624, 622, 623), (564, 565, 624, 625), (530, 565, 562, 531), (627, 628, 629, 630, 631, 632, 633, 634, 635, 636, 637, 638, 639, 640, 641, 642, 643, 644, 645, 646, 647, 648, 649, 650, 651, 652, 653, 654, 655, 656, 657, 626), (627, 658, 662, 628), (640, 686, 688, 641), (659, 660, 721, 719, 717, 715, 713, 711, 709, 707, 705, 703, 701, 699, 697, 695, 693, 691, 689, 687, 685, 683, 681, 679, 677, 675, 673, 671, 669, 667, 665, 663), (654, 714, 716, 655), (641, 688, 690, 642), (657, 720, 661, 626), (655, 716, 718, 656), (642, 690, 692, 643), (629, 664, 666, 630), (656, 718, 720, 657), (643, 692, 694, 644), (630, 666, 668, 631), (644, 694, 696, 645), (631, 668, 670, 632), (628, 662, 664, 629), (645, 696, 698, 646), (632, 670, 672, 633), (646, 698, 700, 647), (633, 672, 674, 634), (647, 700, 702, 648), (634, 674, 676, 635), (648, 702, 704, 649), (635, 676, 678, 636), (649, 704, 706, 650), (636, 678, 680, 637), (650, 706, 708, 651), (637, 680, 682, 638), (651, 708, 710, 652), (638, 682, 684, 639), (652, 710, 712, 653), (639, 684, 686, 640), (653, 712, 714, 654), (659, 658, 661, 660), (663, 662, 658, 659), (665, 664, 662, 663), (667, 666, 664, 665), (669, 668, 666, 667), (671, 670, 668, 669), (673, 672, 670, 671), (675, 674, 672, 673), (677, 676, 674, 675), (679, 678, 676, 677), (681, 680, 678, 679), (683, 682, 680, 681), (685, 684, 682, 683), (687, 686, 684, 685), (689, 688, 686, 687), (691, 690, 688, 689), (693, 692, 690, 691), (695, 694, 692, 693), (697, 696, 694, 695), (699, 698, 696, 697), (701, 700, 698, 699), (703, 702, 700, 701), (705, 704, 702, 703), (707, 706, 704, 705), (709, 708, 706, 707), (711, 710, 708, 709), (713, 712, 710, 711), (715, 714, 712, 713), (717, 716, 714, 715), (719, 718, 716, 717), (721, 720, 718, 719), (660, 661, 720, 721), (626, 661, 658, 627), (723, 724, 725, 726, 727, 728, 729, 730, 731, 732, 733, 734, 735, 736, 737, 738, 739, 740, 741, 742, 743, 744, 745, 746, 747, 748, 749, 750, 751, 752, 753, 722), (723, 754, 758, 724), (736, 782, 784, 737), (755, 756, 817, 815, 813, 811, 809, 807, 805, 803, 801, 799, 797, 795, 793, 791, 789, 787, 785, 783, 781, 779, 777, 775, 773, 771, 769, 767, 765, 763, 761, 759), (750, 810, 812, 751), (737, 784, 786, 738), (753, 816, 757, 722), (751, 812, 814, 752), (738, 786, 788, 739), (725, 760, 762, 726), (752, 814, 816, 753), (739, 788, 790, 740), (726, 762, 764, 727), (740, 790, 792, 741), (727, 764, 766, 728), (724, 758, 760, 725), (741, 792, 794, 742), (728, 766, 768, 729), (742, 794, 796, 743), (729, 768, 770, 730), (743, 796, 798, 744), (730, 770, 772, 731), (744, 798, 800, 745), (731, 772, 774, 732), (745, 800, 802, 746), (732, 774, 776, 733), (746, 802, 804, 747), (733, 776, 778, 734), (747, 804, 806, 748), (734, 778, 780, 735), (748, 806, 808, 749), (735, 780, 782, 736), (749, 808, 810, 750), (755, 754, 757, 756), (759, 758, 754, 755), (761, 760, 758, 759), (763, 762, 760, 761), (765, 764, 762, 763), (767, 766, 764, 765), (769, 768, 766, 767), (771, 770, 768, 769), (773, 772, 770, 771), (775, 774, 772, 773), (777, 776, 774, 775), (779, 778, 776, 777), (781, 780, 778, 779), (783, 782, 780, 781), (785, 784, 782, 783), (787, 786, 784, 785), (789, 788, 786, 787), (791, 790, 788, 789), (793, 792, 790, 791), (795, 794, 792, 793), (797, 796, 794, 795), (799, 798, 796, 797), (801, 800, 798, 799), (803, 802, 800, 801), (805, 804, 802, 803), (807, 806, 804, 805), (809, 808, 806, 807), (811, 810, 808, 809), (813, 812, 810, 811), (815, 814, 812, 813), (817, 816, 814, 815), (756, 757, 816, 817), (722, 757, 754, 723), (825, 827, 837, 835), (843, 848, 831, 830), (860, 820, 830, 861), (847, 843, 830, 820, 828, 842, 844, 845, 846), (819, 818, 855, 857), (849, 829, 821, 831, 848, 850, 851, 852, 853), (861, 863, 833, 832), (832, 833, 835, 834), (834, 835, 837, 836), (823, 825, 835, 833), (862, 823, 833, 863), (838, 826, 836, 840), (826, 824, 834, 836), (859, 858, 841, 839, 819, 857), (824, 822, 832, 834), (840, 841, 858, 854), (836, 837, 841, 840), (827, 839, 841, 837), (848, 843, 847, 850), (850, 847, 846, 851), (851, 846, 845, 852), (852, 845, 844, 853), (853, 844, 842, 849), (828, 829, 849, 842), (854, 858, 859, 856), (856, 859, 857, 855), (855, 818, 838, 840, 854, 856), (821, 862, 863, 831), (830, 831, 863, 861), (822, 860, 861, 832)])
me_cube_006.polygons.foreach_set('use_smooth', [True] * 620)
me_cube_006.polygons.foreach_set('material_index', [0, 0, 0, 0, 0, 0, 0, 0, 0, 0, 0, 0, 0, 0, 0, 0, 0, 0, 0, 0, 0, 0, 0, 0, 0, 0, 0, 0, 0, 0, 0, 0, 0, 0, 0, 0, 0, 0, 0, 0, 0, 0, 0, 0, 0, 0, 0, 0, 0, 0, 0, 0, 0, 0, 0, 0, 0, 0, 0, 0, 0, 0, 0, 0, 0, 0, 0, 0, 0, 0, 0, 0, 0, 0, 0, 0, 0, 0, 0, 0, 0, 0, 0, 0, 0, 0, 0, 0, 0, 0, 0, 0, 0, 0, 0, 0, 0, 0, 0, 0, 0, 0, 0, 0, 0, 0, 0, 0, 0, 0, 0, 0, 0, 0, 0, 0, 0, 0, 0, 0, 0, 0, 0, 0, 0, 0, 0, 0, 0, 0, 0, 0, 0, 0, 0, 0, 0, 0, 0, 0, 0, 0, 0, 0, 0, 0, 0, 0, 0, 0, 0, 0, 0, 0, 0, 0, 0, 0, 0, 1, 1, 1, 1, 1, 1, 1, 1, 1, 1, 1, 1, 1, 1, 1, 1, 1, 1, 1, 1, 1, 1, 1, 1, 1, 1, 1, 1, 1, 1, 1, 1, 1, 1, 1, 2, 2, 2, 2, 2, 2, 2, 2, 2, 2, 2, 2, 2, 2, 2, 2, 2, 2, 2, 2, 2, 2, 2, 2, 2, 2, 2, 2, 2, 2, 2, 2, 2, 2, 2, 2, 2, 2, 2, 2, 2, 2, 2, 2, 2, 2, 2, 2, 2, 2, 2, 2, 2, 2, 2, 2, 2, 2, 2, 2, 2, 2, 2, 2, 2, 2, 2, 2, 2, 2, 2, 2, 2, 2, 2, 2, 2, 2, 2, 2, 2, 2, 2, 2, 2, 2, 2, 2, 2, 2, 2, 2, 2, 2, 2, 2, 2, 2, 2, 2, 2, 2, 2, 2, 2, 2, 2, 2, 2, 2, 2, 2, 2, 2, 2, 2, 2, 2, 2, 2, 2, 2, 2, 2, 2, 2, 2, 2, 2, 2, 2, 2, 2, 2, 2, 2, 2, 2, 2, 2, 2, 2, 2, 2, 2, 2, 2, 2, 2, 2, 2, 2, 2, 2, 2, 2, 2, 2, 2, 2, 2, 2, 2, 2, 2, 2, 2, 2, 2, 2, 2, 2, 2, 2, 2, 2, 2, 2, 2, 2, 2, 2, 2, 2, 2, 2, 2, 2, 2, 2, 2, 2, 2, 2, 2, 2, 2, 2, 2, 2, 2, 2, 2, 2, 2, 2, 2, 2, 2, 2, 2, 2, 2, 2, 2, 2, 2, 2, 2, 2, 2, 2, 2, 2, 2, 2, 2, 2, 2, 2, 2, 2, 2, 2, 2, 2, 2, 2, 2, 2, 2, 2, 2, 2, 2, 2, 2, 2, 2, 2, 2, 2, 2, 2, 2, 2, 2, 2, 2, 2, 2, 2, 2, 2, 2, 2, 2, 2, 2, 2, 2, 2, 2, 2, 2, 2, 2, 2, 2, 2, 2, 2, 2, 2, 2, 2, 2, 2, 2, 2, 2, 2, 2, 2, 2, 2, 2, 2, 2, 2, 2, 2, 2, 2, 2, 2, 2, 2, 2, 2, 2, 2, 2, 2, 2, 2, 2, 2, 2, 2, 2, 2, 2, 2, 2, 2, 2, 2, 2, 2, 2, 2, 2, 2, 2, 2, 2, 2, 2, 2, 2, 2, 2, 2, 2, 2, 2, 2, 2, 2, 2, 2, 2, 2, 2, 2, 2, 2, 2, 2, 2, 2, 2, 2, 2, 2, 2, 2, 2, 2, 2, 2, 2, 2, 2, 2, 2, 2, 2, 2, 2, 2, 2, 2, 2, 2, 2, 2, 2, 2, 2, 2, 2, 2, 2, 2, 3, 3, 3, 3, 3, 3, 3, 3, 3, 3, 3, 3, 3, 3, 3, 3, 3, 3, 3, 3, 3, 3, 3, 3, 3, 3, 3, 3, 3, 3])
_uv = me_cube_006.uv_layers.new(name='UVMap')
_uv.uv.foreach_set('vector', [0.625, 0.7401, 0.875, 0.7401, 0.875, 0.7436, 0.625, 0.7436, 0.375, 0.671, 0.375, 0.7105, 0.375, 0.7105, 0.375, 0.671, 0.6036, 0.749, 0.5871, 0.7498, 0.5696, 0.75, 0.5625, 0.75, 0.5625, 0.7401, 0.625, 0.7401, 0.625, 0.7436, 0.6228, 0.7456, 0.616, 0.7476, 0.625, 0.521, 0.875, 0.521, 0.875, 0.592, 0.625, 0.592, 0.375, 0.521, 0.375, 0.592, 0.375, 0.592, 0.375, 0.521, 0.5625, 0.521, 0.625, 0.521, 0.625, 0.592, 0.5625, 0.592, 0.5625, 0.1185, 0.625, 0.1185, 0.625, 0.158, 0.5625, 0.158, 0.5625, 0.0395, 0.625, 0.0395, 0.625, 0.07901, 0.5625, 0.07901, 0.625, 0.6315, 0.875, 0.6315, 0.875, 0.671, 0.625, 0.671, 0.375, 0.158, 0.375, 0.229, 0.375, 0.229, 0.375, 0.158, 0.5625, 0.6315, 0.625, 0.6315, 0.625, 0.671, 0.5625, 0.671, 0.5625, 0.01975, 0.625, 0.01975, 0.625, 0.0395, 0.5625, 0.0395, 0.625, 0.671, 0.875, 0.671, 0.875, 0.7105, 0.625, 0.7105, 0.375, 0.01975, 0.375, 0.0395, 0.375, 0.0395, 0.375, 0.01975, 0.5625, 0.671, 0.625, 0.671, 0.625, 0.7105, 0.5625, 0.7105, 0.375, 0.671, 0.5, 0.671, 0.5, 0.7105, 0.375, 0.7105, 0.482, 0.01975, 0.5, 0.01975, 0.5, 0.0395, 0.375, 0.0395, 0.375, 0.01975, 0.4641, 0.01975, 0.4637, 0.01994, 0.4618, 0.02133, 0.4604, 0.02298, 0.4595, 0.02483, 0.4593, 0.02682, 0.4597, 0.02887, 0.4608, 0.03091, 0.4624, 0.03285, 0.4646, 0.03464, 0.4673, 0.03619, 0.4704, 0.03746, 0.4737, 0.03839, 0.4771, 0.03895, 0.4806, 0.03911, 0.4838, 0.03886, 0.4867, 0.03821, 0.4892, 0.03717, 0.4911, 0.03579, 0.4924, 0.03411, 0.493, 0.0322, 0.4929, 0.03014, 0.4921, 0.02802, 0.4908, 0.02592, 0.4889, 0.02392, 0.4866, 0.02211, 0.4839, 0.02056, 0.375, 0.6315, 0.5, 0.6315, 0.5, 0.671, 0.375, 0.671, 0.375, 0.0395, 0.5, 0.0395, 0.5, 0.07901, 0.375, 0.07901, 0.375, 0.1185, 0.5, 0.1185, 0.5, 0.158, 0.375, 0.158, 0.5, 0.7401, 0.5625, 0.7401, 0.5625, 0.75, 0.5, 0.7424, 0.4643, 0.7302, 0.375, 0.7302, 0.375, 0.7105, 0.5, 0.7105, 0.5, 0.7302, 0.4822, 0.7302, 0.4841, 0.7294, 0.4868, 0.7279, 0.4891, 0.7261, 0.491, 0.7241, 0.4923, 0.722, 0.4931, 0.7199, 0.4932, 0.7178, 0.4926, 0.7159, 0.4913, 0.7142, 0.4894, 0.7128, 0.4869, 0.7118, 0.484, 0.7111, 0.4808, 0.7109, 0.4774, 0.7111, 0.4739, 0.7116, 0.4706, 0.7125, 0.4675, 0.7138, 0.4649, 0.7154, 0.4626, 0.7172, 0.461, 0.7191, 0.4599, 0.7211, 0.4595, 0.7232, 0.4597, 0.7252, 0.4606, 0.727, 0.4619, 0.7287, 0.4639, 0.7301, 0.375, 0.009876, 0.5, 0.009876, 0.5, 0.01975, 0.482, 0.01975, 0.481, 0.01936, 0.478, 0.01856, 0.4748, 0.01812, 0.4717, 0.01805, 0.4688, 0.01835, 0.4661, 0.01898, 0.4641, 0.01975, 0.375, 0.01975, 0.5625, 0.009876, 0.625, 0.009876, 0.625, 0.01975, 0.5625, 0.01975, 0.625, 0.7105, 0.875, 0.7105, 0.875, 0.7302, 0.625, 0.7302, 0.125, 0.521, 0.375, 0.521, 0.375, 0.521, 0.125, 0.521, 0.5625, 0.7105, 0.625, 0.7105, 0.625, 0.7302, 0.5625, 0.7302, 0.5625, 0.158, 0.625, 0.158, 0.625, 0.229, 0.5625, 0.229, 0.375, 0.534, 0.375, 0.592, 0.375, 0.592, 0.375, 0.521, 0.375, 0.521, 0.375, 0.1185, 0.375, 0.158, 0.375, 0.158, 0.375, 0.1185, 0.375, 0.75, 0.375, 1.0, 0.375, 1.0, 0.375, 0.75, 0.375, 0.009876, 0.375, 0.01975, 0.375, 0.01975, 0.375, 0.009876, 0.375, 0.6315, 0.375, 0.671, 0.375, 0.671, 0.375, 0.6315, 0.375, 0.7105, 0.375, 0.7302, 0.375, 0.7302, 0.375, 0.7105, 0.375, 0.0395, 0.375, 0.07901, 0.375, 0.07901, 0.375, 0.0395, 0.375, 0.7401, 0.375, 0.75, 0.375, 0.75, 0.375, 0.7401, 0.375, 0.7302, 0.375, 0.7401, 0.375, 0.7401, 0.375, 0.7302, 0.375, 0.0, 0.375, 0.009876, 0.375, 0.009876, 0.375, 0.0, 0.5625, 0.75, 0.5696, 0.75, 0.5696, 1.0, 0.5625, 1.0, 0.5625, 0.0, 0.5625, 0.009876, 0.5, 0.009876, 0.5, 0.007579, 0.4822, 0.7302, 0.5, 0.7302, 0.5, 0.7401, 0.375, 0.7401, 0.375, 0.7302, 0.4643, 0.7302, 0.4663, 0.731, 0.469, 0.7317, 0.4719, 0.732, 0.475, 0.7319, 0.4782, 0.7315, 0.4812, 0.7306, 0.625, 0.7302, 0.875, 0.7302, 0.875, 0.7401, 0.625, 0.7401, 0.5625, 0.7302, 0.625, 0.7302, 0.625, 0.7401, 0.5625, 0.7401, 0.5, 0.7302, 0.5625, 0.7302, 0.5625, 0.7401, 0.5, 0.7401, 0.375, 0.75, 0.4888, 0.75, 0.4888, 1.0, 0.375, 1.0, 0.5, 0.158, 0.5625, 0.158, 0.5625, 0.229, 0.5, 0.229, 0.5, 0.7105, 0.5625, 0.7105, 0.5625, 0.7302, 0.5, 0.7302, 0.5, 0.009876, 0.5625, 0.009876, 0.5625, 0.01975, 0.5, 0.01975, 0.5, 0.671, 0.5625, 0.671, 0.5625, 0.7105, 0.5, 0.7105, 0.5, 0.01975, 0.5625, 0.01975, 0.5625, 0.0395, 0.5, 0.0395, 0.5, 0.6315, 0.5625, 0.6315, 0.5625, 0.671, 0.5, 0.671, 0.5, 0.0395, 0.5625, 0.0395, 0.5625, 0.07901, 0.5, 0.07901, 0.5, 0.1185, 0.5625, 0.1185, 0.5625, 0.158, 0.5, 0.158, 0.5, 0.521, 0.5625, 0.521, 0.5625, 0.592, 0.5, 0.592, 0.5, 0.7401, 0.5, 0.7424, 0.4888, 0.75, 0.375, 0.75, 0.375, 0.7401, 0.4888, 0.0, 0.4926, 0.0001686, 0.5, 0.007579, 0.4926, 0.0001686, 0.4965, 0.0, 0.5, 0.007579, 0.4965, 0.0, 0.5, 0.001489, 0.5, 0.007579, 0.5, 0.001489, 0.5, 0.002268, 0.5, 0.007579, 0.5, 0.002268, 0.5, 0.003223, 0.5, 0.007579, 0.5625, 0.75, 0.5401, 0.7502, 0.5, 0.7424, 0.5401, 0.7502, 0.5136, 0.7508, 0.5, 0.7424, 0.5136, 0.7508, 0.4856, 0.7517, 0.5, 0.7424, 0.4856, 0.7517, 0.4589, 0.7528, 0.5, 0.7424, 0.4589, 0.7528, 0.4361, 0.754, 0.5, 0.7424, 0.5625, 0.75, 0.5625, 1.0, 0.5401, 1.0, 0.5401, 0.7502, 0.5401, 0.7502, 0.5401, 1.0, 0.5136, 1.001, 0.5136, 0.7508, 0.5136, 0.7508, 0.5136, 1.001, 0.4965, 1.0, 0.4965, 0.7504, 0.4965, 0.7504, 0.4965, 1.0, 0.4926, 1.0, 0.4926, 0.7501, 0.4926, 0.7501, 0.4926, 1.0, 0.4888, 1.0, 0.4888, 0.75, 0.4888, 0.0, 0.5, 0.007579, 0.5, 0.009876, 0.375, 0.009876, 0.375, 0.0, 0.625, 0.7436, 0.875, 0.7436, 0.875, 0.7458, 0.625, 0.7458, 0.625, 0.7458, 0.875, 0.7458, 0.875, 0.75, 0.625, 0.75, 0.625, 0.75, 0.625, 1.0, 0.6102, 1.0, 0.6102, 0.75, 0.6102, 0.75, 0.6102, 1.0, 0.5888, 1.0, 0.5888, 0.75, 0.5888, 0.75, 0.5888, 1.0, 0.5696, 1.0, 0.5696, 0.75, 0.6228, 0.004372, 0.625, 0.006444, 0.625, 0.009876, 0.5625, 0.009876, 0.5625, 0.0, 0.5696, 0.0, 0.5871, 0.0002484, 0.6036, 0.0009953, 0.616, 0.002402, 0.625, 0.521, 0.5625, 0.521, 0.5625, 0.229, 0.625, 0.229, 0.5, 0.229, 0.5625, 0.229, 0.5625, 0.521, 0.5, 0.521, 0.125, 0.521, 0.375, 0.521, 0.375, 0.521, 0.125, 0.521, 0.375, 0.0, 0.375, 0.009876, 0.375, 0.009876, 0.375, 0.0, 0.375, 0.7302, 0.375, 0.7401, 0.375, 0.7401, 0.375, 0.7302, 0.375, 0.7401, 0.375, 0.75, 0.375, 0.75, 0.375, 0.7401, 0.375, 0.0395, 0.375, 0.07901, 0.375, 0.07901, 0.375, 0.0395, 0.375, 0.7105, 0.375, 0.7302, 0.375, 0.7302, 0.375, 0.7105, 0.375, 0.6315, 0.375, 0.671, 0.375, 0.671, 0.375, 0.6315, 0.375, 0.009876, 0.375, 0.01975, 0.375, 0.01975, 0.375, 0.009876, 0.375, 0.75, 0.375, 1.0, 0.375, 1.0, 0.375, 0.75, 0.375, 0.1185, 0.375, 0.158, 0.375, 0.158, 0.375, 0.1185, 0.375, 0.2166, 0.375, 0.158, 0.5, 0.158, 0.5, 0.229, 0.5, 0.229, 0.375, 0.01975, 0.375, 0.0395, 0.375, 0.0395, 0.375, 0.01975, 0.5, 0.229, 0.5, 0.229, 0.5, 0.521, 0.4815, 0.521, 0.375, 0.534, 0.4815, 0.521, 0.5, 0.521, 0.5, 0.592, 0.375, 0.592, 0.375, 0.671, 0.375, 0.7105, 0.375, 0.7105, 0.375, 0.671, 0.375, 0.521, 0.125, 0.521, 0.125, 0.521, 0.3419, 0.521, 0.375, 0.229, 0.375, 0.229, 0.375, 0.2258, 0.375, 0.2166, 0.3524, 0.5242, 0.3089, 0.521, 0.2739, 0.521, 0.375, 0.534, 0.375, 0.521, 0.3604, 0.521, 0.3524, 0.5242, 0.375, 0.534, 0.375, 0.2258, 0.375, 0.229, 0.375, 0.229, 0.375, 0.2166, 0.375, 0.2166, 0.375, 0.229, 0.375, 0.229, 0.375, 0.158, 0.375, 0.158, 0.375, 0.229, 0.375, 0.2309, 0.375, 0.2258, 0.375, 0.2309, 0.375, 0.229, 0.375, 0.2258, 0.375, 0.229, 0.375, 0.229, 0.375, 0.2258, 0.375, 0.229, 0.375, 0.229, 0.375, 0.2258, 0.375, 0.229, 0.375, 0.229, 0.375, 0.2258, 0.3419, 0.521, 0.3287, 0.521, 0.3093, 0.521, 0.3287, 0.521, 0.3189, 0.521, 0.3093, 0.521, 0.3189, 0.521, 0.295, 0.521, 0.3093, 0.521, 0.295, 0.521, 0.2891, 0.521, 0.3093, 0.521, 0.2891, 0.521, 0.2817, 0.521, 0.3093, 0.521, 0.3256, 0.3648, 0.3959, 0.521, 0.3656, 0.5207, 0.2587, 0.4161, 0.2587, 0.4161, 0.3656, 0.5207, 0.3322, 0.5199, 0.1883, 0.4686, 0.1883, 0.4686, 0.3322, 0.5199, 0.312, 0.521, 0.1183, 0.521, 0.1183, 0.521, 0.312, 0.521, 0.3287, 0.521, 0.1233, 0.521, 0.1233, 0.521, 0.3287, 0.521, 0.3419, 0.521, 0.125, 0.521, 0.3959, 0.521, 0.3256, 0.3648, 0.5, 0.229, 0.4815, 0.521, 0.0, 0.0, 0.0, 0.0, 0.0, 0.0, 0.0, 0.0, 0.0, 0.0, 0.0, 0.0, 0.0, 0.0, 0.0, 0.0, 0.0, 0.0, 0.0, 0.0, 0.0, 0.0, 0.0, 0.0, 0.0, 0.0, 0.0, 0.0, 0.0, 0.0, 0.0, 0.0, 0.0, 0.0, 0.0, 0.0, 0.0, 0.0, 0.0, 0.0, 0.0, 0.0, 0.0, 0.0, 0.0, 0.0, 0.0, 0.0, 0.0, 0.0, 0.0, 0.0, 0.0, 0.0, 0.0, 0.0, 0.0, 0.0, 0.0, 0.0, 0.0, 0.0, 0.0, 0.0, 0.0, 0.0, 0.0, 0.0, 0.0, 0.0, 0.0, 0.0, 0.0, 0.0, 0.0, 0.0, 0.0, 0.0, 0.0, 0.0, 0.0, 0.0, 0.0, 0.0, 0.0, 0.0, 0.0, 0.0, 0.0, 0.0, 0.0, 0.0, 0.0, 0.0, 0.0, 0.0, 0.0, 0.0, 0.0, 0.0, 0.0, 0.0, 0.0, 0.0, 0.0, 0.0, 0.0, 0.0, 0.0, 0.0, 0.0, 0.0, 0.0, 0.0, 0.0, 0.0, 0.0, 0.0, 0.0, 0.0, 0.0, 0.0, 0.0, 0.0, 0.0, 0.0, 0.0, 0.0, 0.0, 0.0, 0.0, 0.0, 0.0, 0.0, 0.0, 0.0, 0.0, 0.0, 0.0, 0.0, 0.0, 0.0, 0.0, 0.0, 0.0, 0.0, 0.0, 0.0, 0.0, 0.0, 0.0, 0.0, 0.0, 0.0, 0.0, 0.0, 0.0, 0.0, 0.0, 0.0, 0.0, 0.0, 0.0, 0.0, 0.0, 0.0, 0.0, 0.0, 0.0, 0.0, 0.0, 0.0, 0.0, 0.0, 0.0, 0.0, 0.0, 0.0, 0.0, 0.0, 0.0, 0.0, 0.0, 0.0, 0.0, 0.0, 0.0, 0.0, 0.0, 0.0, 0.0, 0.0, 0.0, 0.0, 0.0, 0.0, 0.0, 0.0, 0.0, 0.0, 0.0, 0.0, 0.0, 0.0, 0.0, 0.0, 0.0, 0.0, 0.0, 0.0, 0.0, 0.0, 0.0, 0.0, 0.0, 0.0, 0.0, 0.0, 0.0, 0.0, 0.0, 0.0, 0.0, 0.0, 0.0, 0.0, 0.0, 0.0, 0.0, 0.0, 0.0, 0.0, 0.0, 0.0, 0.0, 0.0, 0.0, 0.0, 0.0, 0.0, 0.0, 0.0, 0.0, 0.0, 0.0, 0.0, 0.0, 0.0, 0.0, 0.0, 0.0, 0.0, 0.0, 0.0, 0.0, 0.0, 0.0, 0.0, 0.0, 0.0, 0.0, 0.0, 0.0, 0.0, 0.375, 0.07901, 0.375, 0.1185, 0.375, 0.1185, 0.375, 0.07901, 0.375, 0.592, 0.375, 0.6315, 0.375, 0.6315, 0.375, 0.592, 0.5, 0.07901, 0.5625, 0.07901, 0.5625, 0.1185, 0.5, 0.1185, 0.5, 0.592, 0.5625, 0.592, 0.5625, 0.6315, 0.5, 0.6315, 0.375, 0.592, 0.375, 0.6315, 0.375, 0.6315, 0.375, 0.592, 0.375, 0.07901, 0.375, 0.1185, 0.375, 0.1185, 0.375, 0.07901, 0.375, 0.07901, 0.5, 0.07901, 0.5, 0.1185, 0.375, 0.1185, 0.375, 0.592, 0.5, 0.592, 0.5, 0.6315, 0.375, 0.6315, 0.5625, 0.592, 0.625, 0.592, 0.625, 0.6315, 0.5625, 0.6315, 0.625, 0.592, 0.875, 0.592, 0.875, 0.6315, 0.625, 0.6315, 0.5625, 0.07901, 0.625, 0.07901, 0.625, 0.1185, 0.5625, 0.1185, 0.3278, 0.741, 0.3278, 0.5128, 0.4222, 0.5129, 0.4222, 0.75, 0.6722, 0.5127, 0.6722, 0.741, 0.5778, 0.75, 0.5778, 0.5129, 0.6722, 0.5127, 0.8278, 0.5127, 0.8278, 0.741, 0.6722, 0.741, 0.4222, 0.75, 0.5, 0.75, 0.5, 1.0, 0.4222, 1.0, 0.5, 0.75, 0.5778, 0.75, 0.5778, 1.0, 0.5, 1.0, 0.4222, 0.0, 0.5, 0.0, 0.5, 0.2371, 0.4222, 0.2371, 0.1722, 0.5128, 0.3278, 0.5128, 0.3278, 0.741, 0.1722, 0.741, 0.5, 0.0, 0.5778, 0.0, 0.5778, 0.2371, 0.5, 0.2371, 0.4222, 0.5129, 0.5, 0.5129, 0.5, 0.75, 0.4222, 0.75, 0.5, 0.5129, 0.5778, 0.5129, 0.5778, 0.75, 0.5, 0.75, 0.1722, 0.741, 0.3278, 0.741, 0.375, 0.75, 0.125, 0.75, 0.6722, 0.741, 0.8278, 0.741, 0.875, 0.75, 0.625, 0.75, 0.8278, 0.741, 0.8278, 0.5127, 0.875, 0.5129, 0.875, 0.75, 0.1722, 0.5128, 0.1722, 0.741, 0.125, 0.75, 0.125, 0.5129, 0.7977, 0.4784, 0.789, 0.4978, 0.6445, 0.5048, 0.5805, 0.5058, 0.5021, 0.504, 0.4225, 0.5055, 0.3619, 0.5039, 0.2645, 0.4548, 0.3991, 0.3058, 0.5286, 0.3083, 0.8278, 0.5127, 0.6722, 0.5127, 0.6515, 0.5064, 0.7992, 0.5013, 0.5, 0.5129, 0.4222, 0.5129, 0.4221, 0.5069, 0.5015, 0.5058, 0.5778, 0.5129, 0.5, 0.5129, 0.5015, 0.5058, 0.58, 0.5071, 0.5, 0.241, 0.8746, 0.5087, 0.8161, 0.4851, 0.5224, 0.2921, 0.1722, 0.509, 0.4218, 0.2414, 0.4033, 0.2902, 0.242, 0.4676, 0.4222, 0.5129, 0.3278, 0.5128, 0.353, 0.5058, 0.4221, 0.5069, 0.6722, 0.5127, 0.5778, 0.5129, 0.58, 0.5071, 0.6515, 0.5064, 0.875, 0.5129, 0.8278, 0.5127, 0.7992, 0.5013, 0.8161, 0.4856, 0.4222, 0.2371, 0.5, 0.2371, 0.5224, 0.2916, 0.4033, 0.2897, 0.3991, 0.3058, 0.2645, 0.4548, 0.242, 0.4676, 0.4033, 0.2902, 0.789, 0.4978, 0.7977, 0.4784, 0.8161, 0.4856, 0.7992, 0.5013, 0.3619, 0.5039, 0.4225, 0.5055, 0.4221, 0.5069, 0.353, 0.5058, 0.5805, 0.5058, 0.6445, 0.5048, 0.6515, 0.5064, 0.58, 0.5071, 0.5286, 0.3083, 0.3991, 0.3058, 0.4033, 0.2897, 0.5224, 0.2916, 0.2645, 0.4548, 0.3619, 0.5039, 0.353, 0.5058, 0.242, 0.4681, 0.6445, 0.5048, 0.789, 0.4978, 0.7992, 0.5013, 0.6515, 0.5064, 0.4225, 0.5055, 0.5021, 0.504, 0.5015, 0.5058, 0.4221, 0.5069, 0.7977, 0.4784, 0.5286, 0.3083, 0.5224, 0.2921, 0.8161, 0.4851, 0.5021, 0.504, 0.5805, 0.5058, 0.58, 0.5071, 0.5015, 0.5058, 0.3278, 0.5128, 0.1722, 0.5128, 0.242, 0.4681, 0.353, 0.5058, 0.0, 0.0, 0.0, 0.0, 0.0, 0.0, 0.0, 0.0, 0.0, 0.0, 0.0, 0.0, 0.0, 0.0, 0.0, 0.0, 0.0, 0.0, 0.0, 0.0, 0.0, 0.0, 0.0, 0.0, 0.0, 0.0, 0.0, 0.0, 0.0, 0.0, 0.0, 0.0, 0.0, 0.0, 0.0, 0.0, 0.0, 0.0, 0.0, 0.0, 0.0, 0.0, 0.0, 0.0, 0.0, 0.0, 0.0, 0.0, 0.0, 0.0, 0.0, 0.0, 0.0, 0.0, 0.0, 0.0, 0.0, 0.0, 0.0, 0.0, 0.0, 0.0, 0.0, 0.0, 0.0, 0.0, 0.0, 0.0, 0.0, 0.0, 0.0, 0.0, 0.0, 0.0, 0.0, 0.0, 0.0, 0.0, 0.0, 0.0, 0.0, 0.0, 0.0, 0.0, 0.0, 0.0, 0.0, 0.0, 0.0, 0.0, 0.0, 0.0, 0.0, 0.0, 0.0, 0.0, 0.0, 0.0, 0.0, 0.0, 0.0, 0.0, 0.0, 0.0, 0.0, 0.0, 0.0, 0.0, 0.0, 0.0, 0.0, 0.0, 0.0, 0.0, 0.0, 0.0, 0.0, 0.0, 0.0, 0.0, 0.0, 0.0, 0.0, 0.0, 0.0, 0.0, 0.0, 0.0, 0.0, 0.0, 0.0, 0.0, 0.0, 0.0, 0.0, 0.0, 0.0, 0.0, 0.0, 0.0, 0.0, 0.0, 0.0, 0.0, 0.0, 0.0, 0.0, 0.0, 0.0, 0.0, 0.0, 0.0, 0.0, 0.0, 0.0, 0.0, 0.0, 0.0, 0.0, 0.0, 0.0, 0.0, 0.0, 0.0, 0.0, 0.0, 0.0, 0.0, 0.0, 0.0, 0.0, 0.0, 0.0, 0.0, 0.0, 0.0, 0.0, 0.0, 0.0, 0.0, 0.0, 0.0, 0.0, 0.0, 0.0, 0.0, 0.0, 0.0, 0.0, 0.0, 0.0, 0.0, 0.0, 0.0, 0.0, 0.0, 0.0, 0.0, 0.0, 0.0, 0.0, 0.0, 0.0, 0.0, 0.0, 0.0, 0.0, 0.0, 0.0, 0.0, 0.0, 0.0, 0.0, 0.0, 0.0, 0.0, 0.0, 0.0, 0.0, 0.0, 0.0, 0.0, 0.0, 0.0, 0.0, 0.0, 0.0, 0.0, 0.0, 0.0, 0.0, 0.0, 0.0, 0.0, 0.0, 0.0, 0.0, 0.0, 0.0, 0.0, 0.0, 0.0, 0.0, 0.0, 0.0, 0.0, 0.0, 0.0, 0.0, 0.0, 0.0, 0.0, 0.0, 0.0, 0.0, 0.0, 0.0, 0.0, 0.0, 0.0, 0.0, 0.0, 0.0, 0.0, 0.0, 0.0, 0.0, 0.0, 0.0, 0.0, 0.0, 0.0, 0.0, 0.0, 0.0, 0.0, 0.0, 0.0, 0.0, 0.0, 0.0, 0.0, 0.0, 0.0, 0.0, 0.0, 0.0, 0.0, 0.0, 0.0, 0.0, 0.0, 0.0, 0.0, 0.0, 0.0, 0.0, 0.0, 0.0, 0.0, 0.0, 0.0, 0.0, 0.0, 0.0, 0.0, 0.0, 0.0, 0.0, 0.0, 0.0, 0.0, 0.0, 0.0, 0.0, 0.0, 0.0, 0.0, 0.0, 0.0, 0.0, 0.0, 0.0, 0.0, 0.0, 0.0, 0.0, 0.0, 0.0, 0.0, 0.0, 0.0, 0.0, 0.0, 0.0, 0.0, 0.0, 0.0, 0.0, 0.0, 0.0, 0.0, 0.0, 0.0, 0.0, 0.0, 0.0, 0.0, 0.0, 0.0, 0.0, 0.0, 0.0, 0.0, 0.0, 0.0, 0.0, 0.0, 0.0, 0.0, 0.0, 0.0, 0.0, 0.0, 0.0, 0.0, 0.0, 0.0, 0.0, 0.0, 0.0, 0.0, 0.0, 0.0, 0.0, 0.0, 0.0, 0.0, 0.0, 0.0, 0.0, 0.0, 0.0, 0.0, 0.0, 0.0, 0.0, 0.0, 0.0, 0.0, 0.0, 0.0, 0.0, 0.0, 0.0, 0.0, 0.0, 0.0, 0.0, 0.0, 0.0, 0.0, 0.0, 0.0, 0.0, 0.0, 0.0, 0.0, 0.0, 0.0, 0.0, 0.0, 0.0, 0.0, 0.0, 0.0, 0.0, 0.0, 0.0, 0.0, 0.0, 0.0, 0.0, 0.0, 0.0, 0.0, 0.0, 0.0, 0.0, 0.0, 0.0, 0.0, 0.0, 0.0, 0.0, 0.0, 0.0, 0.0, 0.0, 0.0, 0.0, 0.0, 0.0, 0.0, 0.0, 0.0, 0.0, 0.0, 0.0, 0.0, 0.0, 0.0, 0.0, 0.0, 0.0, 0.0, 0.0, 0.0, 0.0, 0.0, 0.0, 0.0, 0.0, 0.0, 0.0, 0.0, 0.0, 0.0, 0.0, 0.0, 0.0, 0.0, 0.0, 0.0, 0.0, 0.0, 0.0, 0.0, 0.0, 0.0, 0.0, 0.0, 0.0, 0.0, 0.0, 0.0, 0.0, 0.0, 0.0, 0.0, 0.0, 0.0, 0.0, 0.0, 0.0, 0.0, 0.0, 0.0, 0.0, 0.0, 0.0, 0.0, 0.0, 0.0, 0.0, 0.0, 0.0, 0.0, 0.0, 0.0, 0.0, 0.0, 0.0, 0.0, 0.0, 0.0, 0.0, 0.0, 0.0, 0.0, 0.0, 0.0, 0.0, 0.0, 0.0, 0.0, 0.0, 0.0, 0.0, 0.0, 0.0, 0.0, 0.0, 0.0, 0.0, 0.0, 0.0, 0.0, 0.0, 0.0, 0.0, 0.0, 0.0, 0.0, 0.0, 0.0, 0.0, 0.0, 0.0, 0.0, 0.0, 0.0, 0.0, 0.0, 0.0, 0.0, 0.0, 0.0, 0.0, 0.0, 0.0, 0.0, 0.0, 0.0, 0.0, 0.0, 0.0, 0.0, 0.0, 0.0, 0.0, 0.0, 0.0, 0.0, 0.0, 0.0, 0.0, 0.0, 0.0, 0.0, 0.0, 0.0, 0.0, 0.0, 0.0, 0.0, 0.0, 0.0, 0.0, 0.0, 0.0, 0.0, 0.0, 0.0, 0.0, 0.0, 0.0, 0.0, 0.0, 0.0, 0.0, 0.0, 0.0, 0.0, 0.0, 0.0, 0.0, 0.0, 0.0, 0.0, 0.0, 0.0, 0.0, 0.0, 0.0, 0.0, 0.0, 0.0, 0.0, 0.0, 0.0, 0.0, 0.0, 0.0, 0.0, 0.0, 0.0, 0.0, 0.0, 0.0, 0.0, 0.0, 0.0, 0.0, 0.0, 0.0, 0.0, 0.0, 0.0, 0.0, 0.0, 0.0, 0.0, 0.0, 0.0, 0.0, 0.0, 0.0, 0.0, 0.0, 0.0, 0.0, 0.0, 0.0, 0.0, 0.0, 0.0, 0.0, 0.0, 0.0, 0.0, 0.0, 0.0, 0.0, 0.0, 0.0, 0.0, 0.0, 0.0, 0.0, 0.0, 0.0, 0.0, 0.0, 0.0, 0.0, 0.0, 0.0, 0.0, 0.0, 0.0, 0.0, 0.0, 0.0, 0.0, 0.0, 0.0, 0.0, 0.0, 0.0, 0.0, 0.0, 0.0, 0.0, 0.0, 0.0, 0.0, 0.0, 0.0, 0.0, 0.0, 0.0, 0.0, 0.0, 0.0, 0.0, 0.0, 0.0, 0.0, 0.0, 0.0, 0.0, 0.0, 0.0, 0.0, 0.0, 0.0, 0.0, 0.0, 0.0, 0.0, 0.0, 0.0, 0.0, 0.0, 0.0, 0.0, 0.0, 0.0, 0.0, 0.0, 0.0, 0.0, 0.0, 0.0, 0.0, 0.0, 0.0, 0.0, 0.0, 0.0, 0.0, 0.0, 0.0, 0.0, 0.0, 0.0, 0.0, 0.0, 0.0, 0.0, 0.0, 0.0, 0.0, 0.0, 0.0, 0.0, 0.0, 0.0, 0.0, 0.0, 0.0, 0.0, 0.0, 0.0, 0.0, 0.0, 0.0, 0.0, 0.0, 0.0, 0.0, 0.0, 0.0, 0.0, 0.0, 0.0, 0.0, 0.0, 0.0, 0.0, 0.0, 0.0, 0.0, 0.0, 0.0, 0.0, 0.0, 0.0, 0.0, 0.0, 0.0, 0.0, 0.0, 0.0, 0.0, 0.0, 0.0, 0.0, 0.0, 0.0, 0.0, 0.0, 0.0, 0.0, 0.0, 0.0, 0.0, 0.0, 0.0, 0.0, 0.0, 0.0, 0.0, 0.0, 0.0, 0.0, 0.0, 0.0, 0.0, 0.0, 0.0, 0.0, 0.0, 0.0, 0.0, 0.0, 0.0, 0.0, 0.0, 0.0, 0.0, 0.0, 0.0, 0.0, 0.0, 0.0, 0.0, 0.0, 0.0, 0.0, 0.0, 0.0, 0.0, 0.0, 0.0, 0.0, 0.0, 0.0, 0.0, 0.0, 0.0, 0.0, 0.0, 0.0, 0.0, 0.0, 0.0, 0.0, 0.0, 0.0, 0.0, 0.0, 0.0, 0.0, 0.0, 0.0, 0.0, 0.0, 0.0, 0.0, 0.0, 0.0, 0.0, 0.0, 0.0, 0.0, 0.0, 0.0, 0.0, 0.0, 0.0, 0.0, 0.0, 0.0, 0.0, 0.0, 0.0, 0.0, 0.0, 0.0, 0.0, 0.0, 0.0, 0.0, 0.0, 0.0, 0.0, 0.0, 0.0, 0.0, 0.0, 0.0, 0.0, 0.0, 0.0, 0.0, 0.0, 0.0, 0.0, 0.0, 0.0, 0.0, 0.0, 0.0, 0.0, 0.0, 0.0, 0.0, 0.0, 0.0, 0.0, 0.0, 0.0, 0.0, 0.0, 0.0, 0.0, 0.0, 0.0, 0.0, 0.0, 0.0, 0.0, 0.0, 0.0, 0.0, 0.0, 0.0, 0.0, 0.0, 0.0, 0.0, 0.0, 0.0, 0.0, 0.0, 0.0, 0.0, 0.0, 0.0, 0.0, 0.0, 0.0, 0.0, 0.0, 0.0, 0.0, 0.0, 0.0, 0.0, 0.0, 0.0, 0.0, 0.0, 0.0, 0.0, 0.0, 0.0, 0.0, 0.0, 0.0, 0.0, 0.0, 0.0, 0.0, 0.0, 0.0, 0.0, 0.0, 0.0, 0.0, 0.0, 0.0, 0.0, 0.0, 0.0, 0.0, 0.0, 0.0, 0.0, 0.0, 0.0, 0.0, 0.0, 0.0, 0.0, 0.0, 0.0, 0.0, 0.0, 0.0, 0.0, 0.0, 0.0, 0.0, 0.0, 0.0, 0.0, 0.0, 0.0, 0.0, 0.0, 0.0, 0.0, 0.0, 0.0, 0.0, 0.0, 0.0, 0.0, 0.0, 0.0, 0.0, 0.0, 0.0, 0.0, 0.0, 0.0, 0.0, 0.0, 0.0, 0.0, 0.0, 0.0, 0.0, 0.0, 0.0, 0.0, 0.0, 0.0, 0.0, 0.0, 0.0, 0.0, 0.0, 0.0, 0.0, 0.0, 0.0, 0.0, 0.0, 0.0, 0.0, 0.0, 0.0, 0.0, 0.0, 0.0, 0.0, 0.0, 0.0, 0.0, 0.0, 0.0, 0.0, 0.0, 0.0, 0.0, 0.0, 0.0, 0.0, 0.0, 0.0, 0.0, 0.0, 0.0, 0.0, 0.0, 0.0, 0.0, 0.0, 0.0, 0.0, 0.0, 0.0, 0.0, 0.0, 0.0, 0.0, 0.0, 0.0, 0.0, 0.0, 0.0, 0.0, 0.0, 0.0, 0.0, 0.0, 0.0, 0.0, 0.0, 0.0, 0.0, 0.0, 0.0, 0.0, 0.0, 0.0, 0.0, 0.0, 0.0, 0.0, 0.0, 0.0, 0.0, 0.0, 0.0, 0.0, 0.0, 0.0, 0.0, 0.0, 0.0, 0.0, 0.0, 0.0, 0.0, 0.0, 0.0, 0.0, 0.0, 0.0, 0.0, 0.0, 0.0, 0.0, 0.0, 0.0, 0.0, 0.0, 0.0, 0.0, 0.0, 0.0, 0.0, 0.0, 0.0, 0.0, 0.0, 0.0, 0.0, 0.0, 0.0, 0.0, 0.0, 0.0, 0.0, 0.0, 0.0, 0.0, 0.0, 0.0, 0.0, 0.0, 0.0, 0.0, 0.0, 0.0, 0.0, 0.0, 0.0, 0.0, 0.0, 0.0, 0.0, 0.0, 0.0, 0.0, 0.0, 0.0, 0.0, 0.0, 0.0, 0.0, 0.0, 0.0, 0.0, 0.0, 0.0, 0.0, 0.0, 0.0, 0.0, 0.0, 0.0, 0.0, 0.0, 0.0, 0.0, 0.0, 0.0, 0.0, 0.0, 0.0, 0.0, 0.0, 0.0, 0.0, 0.0, 0.0, 0.0, 0.0, 0.0, 0.0, 0.0, 0.0, 0.0, 0.0, 0.0, 0.0, 0.0, 0.0, 0.0, 0.0, 0.0, 0.0, 0.0, 0.0, 0.0, 0.0, 0.0, 0.0, 0.0, 0.0, 0.0, 0.0, 0.0, 0.0, 0.0, 0.0, 0.0, 0.0, 0.0, 0.0, 0.0, 0.0, 0.0, 0.0, 0.0, 0.0, 0.0, 0.0, 0.0, 0.0, 0.0, 0.0, 0.0, 0.0, 0.0, 0.0, 0.0, 0.0, 0.0, 0.0, 0.0, 0.0, 0.0, 0.0, 0.0, 0.0, 0.0, 0.0, 0.0, 0.0, 0.0, 0.0, 0.0, 0.0, 0.0, 0.0, 0.0, 0.0, 0.0, 0.0, 0.0, 0.0, 0.0, 0.0, 0.0, 0.0, 0.0, 0.0, 0.0, 0.0, 0.0, 0.0, 0.0, 0.0, 0.0, 0.0, 0.0, 0.0, 0.0, 0.0, 0.0, 0.0, 0.0, 0.0, 0.0, 0.0, 0.0, 0.0, 0.0, 0.0, 0.0, 0.0, 0.0, 0.0, 0.0, 0.0, 0.0, 0.0, 0.0, 0.0, 0.0, 0.0, 0.0, 0.0, 0.0, 0.0, 0.0, 0.0, 0.0, 0.0, 0.0, 0.0, 0.0, 0.0, 0.0, 0.0, 0.0, 0.0, 0.0, 0.0, 0.0, 0.0, 0.0, 0.0, 0.0, 0.0, 0.0, 0.0, 0.0, 0.0, 0.0, 0.0, 0.0, 0.0, 0.0, 0.0, 0.0, 0.0, 0.0, 0.0, 0.0, 0.0, 0.0, 0.0, 0.0, 0.0, 0.0, 0.0, 0.0, 0.0, 0.0, 0.0, 0.0, 0.0, 0.0, 0.0, 0.0, 0.0, 0.0, 0.0, 0.0, 0.0, 0.0, 0.0, 0.0, 0.0, 0.0, 0.0, 0.0, 0.0, 0.0, 0.0, 0.0, 0.0, 0.0, 0.0, 0.0, 0.0, 0.0, 0.0, 0.0, 0.0, 0.0, 0.0, 0.0, 0.0, 0.0, 0.0, 0.0, 0.0, 0.0, 0.0, 0.0, 0.0, 0.0, 0.0, 0.0, 0.0, 0.0, 0.0, 0.0, 0.0, 0.0, 0.0, 0.0, 0.0, 0.0, 0.0, 0.0, 0.0, 0.0, 0.0, 0.0, 0.0, 0.0, 0.0, 0.0, 0.0, 0.0, 0.0, 0.0, 0.0, 0.0, 0.0, 0.0, 0.0, 0.0, 0.0, 0.0, 0.0, 0.0, 0.0, 0.0, 0.0, 0.0, 0.0, 0.0, 0.0, 0.0, 0.0, 0.0, 0.0, 0.0, 0.0, 0.0, 0.0, 0.0, 0.0, 0.0, 0.0, 0.0, 0.0, 0.0, 0.0, 0.0, 0.0, 0.0, 0.0, 0.0, 0.0, 0.0, 0.0, 0.0, 0.0, 0.0, 0.0, 0.0, 0.0, 0.0, 0.0, 0.0, 0.0, 0.0, 0.0, 0.0, 0.0, 0.0, 0.0, 0.0, 0.0, 0.0, 0.0, 0.0, 0.0, 0.0, 0.0, 0.0, 0.0, 0.0, 0.0, 0.0, 0.0, 0.0, 0.0, 0.0, 0.0, 0.0, 0.0, 0.0, 0.0, 0.0, 0.0, 0.0, 0.0, 0.0, 0.0, 0.0, 0.0, 0.0, 0.0, 0.0, 0.0, 0.0, 0.0, 0.0, 0.0, 0.0, 0.0, 0.0, 0.0, 0.0, 0.0, 0.0, 0.0, 0.0, 0.0, 0.0, 0.0, 0.0, 0.0, 0.0, 0.0, 0.0, 0.0, 0.0, 0.0, 0.0, 0.0, 0.0, 0.0, 0.0, 0.0, 0.0, 0.0, 0.0, 0.0, 0.0, 0.0, 0.0, 0.0, 0.0, 0.0, 0.0, 0.0, 0.0, 0.0, 0.0, 0.0, 0.0, 0.0, 0.0, 0.0, 0.0, 0.0, 0.0, 0.0, 0.0, 0.0, 0.0, 0.0, 0.0, 0.0, 0.0, 0.0, 0.0, 0.0, 0.0, 0.0, 0.0, 0.0, 0.0, 0.0, 0.0, 0.0, 0.0, 0.0, 0.0, 0.0, 0.0, 0.0, 0.0, 0.0, 0.0, 0.0, 0.0, 0.0, 0.0, 0.0, 0.0, 0.0, 0.0, 0.0, 0.0, 0.0, 0.0, 0.0, 0.0, 0.0, 0.0, 0.0, 0.0, 0.0, 0.0, 0.0, 0.0, 0.0, 0.0, 0.0, 0.0, 0.0, 0.0, 0.0, 0.0, 0.0, 0.0, 0.0, 0.0, 0.0, 0.0, 0.0, 0.0, 0.0, 0.0, 0.0, 0.0, 0.0, 0.0, 0.0, 0.0, 0.0, 0.0, 0.0, 0.0, 0.0, 0.0, 0.0, 0.0, 0.0, 0.0, 0.0, 0.0, 0.0, 0.0, 0.0, 0.0, 0.0, 0.0, 0.0, 0.0, 0.0, 0.0, 0.0, 0.0, 0.0, 0.0, 0.0, 0.0, 0.0, 0.0, 0.0, 0.0, 0.0, 0.0, 0.0, 0.0, 0.0, 0.0, 0.0, 0.0, 0.0, 0.0, 0.0, 0.0, 0.0, 0.0, 0.0, 0.0, 0.0, 0.0, 0.0, 0.0, 0.0, 0.0, 0.0, 0.0, 0.0, 0.0, 0.0, 0.0, 0.0, 0.0, 0.0, 0.0, 0.0, 0.0, 0.0, 0.0, 0.0, 0.0, 0.0, 0.0, 0.0, 0.0, 0.0, 0.0, 0.0, 0.0, 0.0, 0.0, 0.0, 0.0, 0.0, 0.0, 0.0, 0.0, 0.0, 0.0, 0.0, 0.0, 0.0, 0.0, 0.0, 0.0, 0.0, 0.0, 0.0, 0.0, 0.0, 0.0, 0.0, 0.0, 0.0, 0.0, 0.0, 0.0, 0.0, 0.0, 0.0, 0.0, 0.0, 0.0, 0.0, 0.0, 0.0, 0.0, 0.0, 0.0, 0.0, 0.0, 0.0, 0.0, 0.0, 0.0, 0.0, 0.0, 0.0, 0.0, 0.0, 0.0, 0.0, 0.0, 0.0, 0.0, 0.0, 0.0, 0.0, 0.0, 0.0, 0.0, 0.0, 0.0, 0.0, 0.0, 0.0, 0.0, 0.0, 0.0, 0.0, 0.0, 0.0, 0.0, 0.0, 0.0, 0.0, 0.0, 0.0, 0.0, 0.0, 0.0, 0.0, 0.0, 0.0, 0.0, 0.0, 0.0, 0.0, 0.0, 0.0, 0.0, 0.0, 0.0, 0.0, 0.0, 0.0, 0.0, 0.0, 0.0, 0.0, 0.0, 0.0, 0.0, 0.0, 0.0, 0.0, 0.0, 0.0, 0.0, 0.0, 0.0, 0.0, 0.0, 0.0, 0.0, 0.0, 0.0, 0.0, 0.0, 0.0, 0.0, 0.0, 0.0, 0.0, 0.0, 0.0, 0.0, 0.0, 0.0, 0.0, 0.0, 0.0, 0.0, 0.0, 0.0, 0.0, 0.0, 0.0, 0.0, 0.0, 0.0, 0.0, 0.0, 0.0, 0.0, 0.0, 0.0, 0.0, 0.0, 0.0, 0.0, 0.0, 0.0, 0.0, 0.0, 0.0, 0.0, 0.0, 0.0, 0.0, 0.0, 0.0, 0.0, 0.0, 0.0, 0.0, 0.0, 0.0, 0.0, 0.0, 0.0, 0.0, 0.0, 0.0, 0.0, 0.0, 0.0, 0.0, 0.0, 0.0, 0.0, 0.0, 0.0, 0.0, 0.0, 0.0, 0.0, 0.0, 0.0, 0.0, 0.0, 0.0, 0.0, 0.0, 0.0, 0.0, 0.0, 0.0, 0.0, 0.0, 0.0, 0.0, 0.0, 0.0, 0.0, 0.0, 0.0, 0.0, 0.0, 0.0, 0.0, 0.0, 0.0, 0.0, 0.0, 0.0, 0.0, 0.0, 0.0, 0.0, 0.0, 0.0, 0.0, 0.0, 0.0, 0.0, 0.0, 0.0, 0.0, 0.0, 0.0, 0.0, 0.0, 0.0, 0.0, 0.0, 0.0, 0.0, 0.0, 0.0, 0.0, 0.0, 0.0, 0.0, 0.0, 0.0, 0.0, 0.0, 0.0, 0.0, 0.0, 0.0, 0.0, 0.0, 0.0, 0.0, 0.0, 0.0, 0.0, 0.0, 0.0, 0.0, 0.0, 0.0, 0.0, 0.0, 0.0, 0.0, 0.0, 0.0, 0.0, 0.0, 0.0, 0.0, 0.0, 0.0, 0.0, 0.0, 0.0, 0.0, 0.0, 0.0, 0.0, 0.0, 0.0, 0.0, 0.0, 0.0, 0.0, 0.0, 0.0, 0.0, 0.0, 0.0, 0.0, 0.0, 0.0, 0.0, 0.0, 0.0, 0.0, 0.0, 0.0, 0.0, 0.0, 0.0, 0.0, 0.0, 0.0, 0.0, 0.0, 0.0, 0.0, 0.0, 0.0, 0.0, 0.0, 0.0, 0.0, 0.0, 0.0, 0.0, 0.0, 0.0, 0.0, 0.0, 0.0, 0.0, 0.0, 0.0, 0.0, 0.0, 0.0, 0.0, 0.0, 0.0, 0.0, 0.0, 0.0, 0.0, 0.0, 0.0, 0.0, 0.0, 0.0, 0.0, 0.0, 0.0, 0.0, 0.0, 0.0, 0.0, 0.0, 0.0, 0.0, 0.0, 0.0, 0.0, 0.0, 0.0, 0.0, 0.0, 0.0, 0.0, 0.0, 0.0, 0.0, 0.0, 0.0, 0.0, 0.0, 0.0, 0.0, 0.0, 0.0, 0.0, 0.0, 0.0, 0.0, 0.0, 0.0, 0.0, 0.0, 0.0, 0.0, 0.0, 0.0, 0.0, 0.0, 0.0, 0.0, 0.0, 0.0, 0.0, 0.0, 0.0, 0.0, 0.0, 0.0, 0.0, 0.0, 0.0, 0.0, 0.0, 0.0, 0.0, 0.0, 0.0, 0.0, 0.0, 0.0, 0.0, 0.0, 0.0, 0.0, 0.0, 0.0, 0.0, 0.0, 0.0, 0.0, 0.0, 0.0, 0.0, 0.0, 0.0, 0.0, 0.0, 0.0, 0.0, 0.0, 0.0, 0.0, 0.0, 0.0, 0.0, 0.0, 0.0, 0.0, 0.0, 0.0, 0.0, 0.0, 0.0, 0.0, 0.0, 0.0, 0.0, 0.0, 0.0, 0.0, 0.0, 0.0, 0.0, 0.0, 0.0, 0.0, 0.0, 0.0, 0.0, 0.0, 0.0, 0.0, 0.0, 0.0, 0.0, 0.0, 0.0, 0.0, 0.0, 0.0, 0.0, 0.0, 0.0, 0.0, 0.0, 0.0, 0.0, 0.0, 0.0, 0.0, 0.0, 0.0, 0.0, 0.0, 0.0, 0.0, 0.0, 0.0, 0.0, 0.0, 0.0, 0.0, 0.0, 0.0, 0.0, 0.0, 0.0, 0.0, 0.0, 0.0, 0.0, 0.0, 0.0, 0.0, 0.0, 0.0, 0.0, 0.0, 0.0, 0.0, 0.0, 0.0, 0.0, 0.0, 0.0, 0.0, 0.0, 0.0, 0.0, 0.0, 0.0, 0.0, 0.0, 0.0, 0.0, 0.0, 0.0, 0.0, 0.0, 0.0, 0.0, 0.0, 0.0, 0.0, 0.0, 0.0, 0.0, 0.0, 0.0, 0.0, 0.0, 0.0, 0.0, 0.0, 0.0, 0.0, 0.0, 0.0, 0.0, 0.0, 0.0, 0.0, 0.0, 0.0, 0.0, 0.0, 0.0, 0.0, 0.0, 0.0, 0.0, 0.0, 0.0, 0.0, 0.0, 0.0, 0.0, 0.0, 0.0, 0.0, 0.0, 0.0, 0.0, 0.0, 0.0, 0.0, 0.0, 0.0, 0.0, 0.0, 0.0, 0.0, 0.0, 0.0, 0.0, 0.0, 0.0, 0.0, 0.0, 0.0, 0.0, 0.0, 0.0, 0.0, 0.0, 0.0, 0.0, 0.0, 0.0, 0.0, 0.0, 0.0, 0.0, 0.0, 0.0, 0.0, 0.0, 0.0, 0.0, 0.0, 0.0, 0.0, 0.0, 0.0, 0.0, 0.0, 0.0, 0.0, 0.0, 0.0, 0.0, 0.0, 0.0, 0.0, 0.0, 0.0, 0.0, 0.0, 0.0, 0.0, 0.0, 0.0, 0.0, 0.0, 0.0, 0.0, 0.0, 0.0, 0.0, 0.0, 0.0, 0.0, 0.0, 0.0, 0.0, 0.0, 0.0, 0.0, 0.0, 0.0, 0.0, 0.0, 0.0, 0.0, 0.0, 0.0, 0.0, 0.0, 0.0, 0.0, 0.0, 0.0, 0.0, 0.0, 0.0, 0.0, 0.0, 0.0, 0.0, 0.0, 0.0, 0.0, 0.0, 0.0, 0.0, 0.0, 0.0, 0.0, 0.0, 0.0, 0.0, 0.0, 0.0, 0.0, 0.0, 0.0, 0.0, 0.0, 0.0, 0.0, 0.0, 0.0, 0.0, 0.0, 0.0, 0.0, 0.0, 0.0, 0.0, 0.0, 0.0, 0.0, 0.0, 0.0, 0.0, 0.0, 0.0, 0.0, 0.0, 0.0, 0.0, 0.0, 0.0, 0.0, 0.0, 0.0, 0.0, 0.0, 0.0, 0.0, 0.0, 0.0, 0.0, 0.0, 0.0, 0.0, 0.0, 0.0, 0.0, 0.0, 0.0, 0.0, 0.0, 0.0, 0.0, 0.0, 0.0, 0.0, 0.0, 0.0, 0.0, 0.0, 0.0, 0.0, 0.0, 0.0, 0.0, 0.0, 0.0, 0.0, 0.0, 0.0, 0.0, 0.0, 0.0, 0.0, 0.0, 0.0, 0.0, 0.0, 0.0, 0.0, 0.0, 0.0, 0.0, 0.0, 0.0, 0.0, 0.0, 0.0, 0.0, 0.0, 0.0, 0.0, 0.0, 0.0, 0.0, 0.0, 0.0, 0.0, 0.0, 0.0, 0.0, 0.0, 0.0, 0.0, 0.0, 0.0, 0.0, 0.0, 0.0, 0.0, 0.0, 0.0, 0.0, 0.0, 0.0, 0.0, 0.0, 0.0, 0.0, 0.0, 0.0, 0.0, 0.0, 0.0, 0.0, 0.0, 0.0, 0.0, 0.0, 0.0, 0.0, 0.0, 0.0, 0.0, 0.0, 0.0, 0.0, 0.0, 0.0, 0.0, 0.0, 0.0, 0.0, 0.0, 0.0, 0.0, 0.0, 0.0, 0.0, 0.0, 0.0, 0.0, 0.0, 0.0, 0.0, 0.0, 0.0, 0.0, 0.0, 0.0, 0.0, 0.0, 0.0, 0.0, 0.0, 0.0, 0.0, 0.0, 0.0, 0.0, 0.0, 0.0, 0.0, 0.0, 0.0, 0.0, 0.0, 0.0, 0.0, 0.0, 0.0, 0.0, 0.0, 0.0, 0.0, 0.0, 0.0, 0.0, 0.0, 0.0, 0.0, 0.0, 0.0, 0.0, 0.0, 0.0, 0.0, 0.0, 0.0, 0.0, 0.0, 0.0, 0.0, 0.0, 0.0, 0.0, 0.0, 0.0, 0.0, 0.0, 0.0, 0.0, 0.0, 0.0, 0.0, 0.0, 0.0, 0.0, 0.0, 0.0, 0.0, 0.0, 0.0, 0.0, 0.0, 0.0, 0.0, 0.0, 0.0, 0.0, 0.0, 0.0, 0.0, 0.0, 0.0, 0.0, 0.0, 0.0, 0.0, 0.0, 0.0, 0.0, 0.0, 0.0, 0.0, 0.0, 0.0, 0.0, 0.0, 0.0, 0.0, 0.0, 0.0, 0.0, 0.0, 0.0, 0.0, 0.0, 0.0, 0.0, 0.0, 0.0, 0.0, 0.0, 0.0, 0.0, 0.0, 0.0, 0.0, 0.0, 0.0, 0.0, 0.0, 0.0, 0.0, 0.0, 0.0, 0.0, 0.0, 0.0, 0.0, 0.0, 0.0, 0.0, 0.0, 0.0, 0.0, 0.0, 0.0, 0.0, 0.0, 0.0, 0.0, 0.0, 0.0, 0.0, 0.0, 0.0, 0.0, 0.0, 0.0, 0.0, 0.0, 0.0, 0.0, 0.0, 0.0, 0.0, 0.0, 0.0, 0.0, 0.0, 0.0, 0.0, 0.0, 0.0, 0.0, 0.0, 0.0, 0.0, 0.0, 0.0, 0.0, 0.0, 0.0, 0.0, 0.0, 0.0, 0.0, 0.0, 0.0, 0.0, 0.0, 0.0, 0.0, 0.0, 0.0, 0.0, 0.0, 0.0, 0.0, 0.0, 0.0, 0.0, 0.0, 0.0, 0.0, 0.0, 0.0, 0.0, 0.0, 0.0, 0.0, 0.0, 0.0, 0.0, 0.0, 0.0, 0.0, 0.0, 0.0, 0.0, 0.0, 0.0, 0.0, 0.0, 0.0, 0.0, 0.0, 0.0, 0.0, 0.0, 0.0, 0.0, 0.0, 0.0, 0.0, 0.0, 0.0, 0.0, 0.0, 0.0, 0.0, 0.0, 0.0, 0.0, 0.0, 0.0, 0.0, 0.0, 0.0, 0.0, 0.0, 0.0, 0.0, 0.0, 0.0, 0.0, 0.0, 0.0, 0.0, 0.0, 0.0, 0.0, 0.0, 0.0, 0.0, 0.0, 0.0, 0.0, 0.0, 0.0, 0.0, 0.0, 0.0, 0.0, 0.0, 0.0, 0.0, 0.0, 0.0, 0.0, 0.0, 0.0, 0.0, 0.0, 0.0, 0.0, 0.0, 0.0, 0.0, 0.0, 0.0, 0.0, 0.0, 0.0, 0.0, 0.0, 0.0, 0.0, 0.0, 0.0, 0.0, 0.0, 0.0, 0.0, 0.0, 0.0, 0.0, 0.0, 0.0, 0.0, 0.0, 0.0, 0.0, 0.0, 0.0, 0.0, 0.0, 0.0, 0.0, 0.0, 0.0, 0.0, 0.0, 0.0, 0.0, 0.0, 0.0, 0.0, 0.0, 0.0, 0.0, 0.0, 0.0, 0.0, 0.0, 0.0, 0.0, 0.0, 0.0, 0.0, 0.0, 0.0, 0.0, 0.0, 0.0, 0.0, 0.0, 0.0, 0.0, 0.0, 0.0, 0.0, 0.0, 0.0, 0.0, 0.0, 0.0, 0.0, 0.0, 0.0, 0.0, 0.0, 0.0, 0.0, 0.0, 0.0, 0.0, 0.0, 0.0, 0.0, 0.0, 0.0, 0.0, 0.0, 0.0, 0.0, 0.0, 0.0, 0.0, 0.0, 0.0, 0.0, 0.0, 0.0, 0.0, 0.0, 0.0, 0.0, 0.0, 0.0, 0.0, 0.0, 0.0, 0.0, 0.0, 0.0, 0.0, 0.0, 0.0, 0.0, 0.0, 0.0, 0.0, 0.0, 0.0, 0.0, 0.0, 0.0, 0.0, 0.0, 0.0, 0.0, 0.0, 0.0, 0.0, 0.0, 0.0, 0.0, 0.0, 0.0, 0.0, 0.0, 0.0, 0.0, 0.0, 0.0, 0.0, 0.0, 0.0, 0.0, 0.0, 0.0, 0.0, 0.0, 0.0, 0.0, 0.0, 0.0, 0.0, 0.0, 0.0, 0.0, 0.0, 0.0, 0.0, 0.0, 0.0, 0.0, 0.0, 0.0, 0.0, 0.0, 0.0, 0.0, 0.0, 0.0, 0.0, 0.0, 0.0, 0.0, 0.0, 0.0, 0.0, 0.0, 0.0, 0.0, 0.0, 0.0, 0.0, 0.0, 0.0, 0.0, 0.0, 0.0, 0.0, 0.0, 0.0, 0.0, 0.0, 0.0, 0.0, 0.0, 0.0, 0.0, 0.0, 0.0, 0.0, 0.0, 0.0, 0.0, 0.0, 0.0, 0.0, 0.0, 0.0, 0.0, 0.0, 0.0, 0.0, 0.0, 0.0, 0.0, 0.0, 0.0, 0.0, 0.0, 0.0, 0.0, 0.0, 0.0, 0.0, 0.0, 0.0, 0.0, 0.0, 0.0, 0.0, 0.0, 0.0, 0.0, 0.0, 0.0, 0.0, 0.0, 0.0, 0.0, 0.0, 0.0, 0.0, 0.0, 0.0, 0.0, 0.0, 0.0, 0.0, 0.0, 0.0, 0.0, 0.0, 0.0, 0.0, 0.0, 0.0, 0.0, 0.0, 0.0, 0.0, 0.0, 0.0, 0.0, 0.0, 0.0, 0.0, 0.0, 0.0, 0.0, 0.0, 0.0, 0.0, 0.0, 0.0, 0.0, 0.0, 0.0, 0.0, 0.0, 0.0, 0.0, 0.0, 0.0, 0.0, 0.0, 0.0, 0.0, 0.0, 0.0, 0.0, 0.0, 0.0, 0.0, 0.0, 0.0, 0.0, 0.0, 0.0, 0.0, 0.0, 0.0, 0.0, 0.0, 0.0, 0.0, 0.0, 0.0, 0.0, 0.0, 0.0, 0.0, 0.0, 0.0, 0.0, 0.0, 0.0, 0.0, 0.0, 0.0, 0.0, 0.0, 0.0, 0.0, 0.0, 0.0, 0.0, 0.0, 0.0, 0.0, 0.0, 0.0, 0.0, 0.0, 0.0, 0.0, 0.0, 0.0, 0.0, 0.0, 0.0, 0.0, 0.0, 0.0, 0.0, 0.0, 0.0, 0.0, 0.0, 0.0, 0.0, 0.0, 0.0, 0.0, 0.0, 0.0, 0.0, 0.0, 0.0, 0.0, 0.0, 0.0, 0.0, 0.0, 0.0, 0.0, 0.0, 0.0, 0.0, 0.0, 0.0, 0.0, 0.0, 0.0, 0.0, 0.0, 0.0, 0.0, 0.0, 0.0, 0.0, 0.0, 0.0, 0.0, 0.0, 0.0, 0.0, 0.0, 0.0, 0.0, 0.0, 0.0, 0.0, 0.0, 0.0, 0.0, 0.0, 0.0, 0.0, 0.0, 0.0, 0.0, 0.0, 0.0, 0.0, 0.0, 0.0, 0.0, 0.0, 0.0, 0.0, 0.0, 0.0, 0.0, 0.0, 0.0, 0.0, 0.0, 0.0, 0.0, 0.0, 0.0, 0.0, 0.0, 0.0, 0.0, 0.0, 0.0, 0.0, 0.0, 0.0, 0.0, 0.0, 0.0, 0.0, 0.0, 0.0, 0.0, 0.0, 0.0, 0.0, 0.0, 0.0, 0.0, 0.0, 0.0, 0.0, 0.0, 0.0, 0.0, 0.0, 0.0, 0.0, 0.0, 0.0, 0.0, 0.0, 0.0, 0.0, 0.0, 0.0, 0.0, 0.0, 0.0, 0.0, 0.0, 0.0, 0.0, 0.0, 0.0, 0.0, 0.0, 0.0, 0.0, 0.0, 0.0, 0.0, 0.0, 0.0, 0.0, 0.0, 0.0, 0.0, 0.0, 0.0, 0.0, 0.0, 0.0, 0.0, 0.0, 0.0, 0.0, 0.0, 0.0, 0.0, 0.0, 0.0, 0.0, 0.0, 0.0, 0.0, 0.0, 0.0, 0.0, 0.0, 0.0, 0.0, 0.0, 0.0, 0.0, 0.0, 0.0, 0.0, 0.0, 0.0, 0.0, 0.0, 0.0, 0.0, 0.0, 0.0, 0.0, 0.0, 0.0, 0.0, 0.0, 0.0, 0.0, 0.0, 0.0, 0.0, 0.0, 0.0, 0.0, 0.0, 0.0, 0.0, 0.0, 0.0, 0.0, 0.0, 0.0, 0.0, 0.0, 0.0, 0.0, 0.0, 0.0, 0.0, 0.0, 0.0, 0.0, 0.0, 0.0, 0.0, 0.0, 0.0, 0.0, 0.0, 0.0, 0.0, 0.0, 0.0, 0.0, 0.0, 0.0, 0.0, 0.0, 0.0, 0.0, 0.0, 0.0, 0.0, 0.0, 0.0, 0.0, 0.0, 0.0, 0.0, 0.0, 0.0, 0.0, 0.0, 0.0, 0.0, 0.0, 0.0, 0.0, 0.0, 0.0, 0.0, 0.0, 0.0, 0.0, 0.0, 0.0, 0.0, 0.0, 0.0, 0.0, 0.0, 0.0, 0.0, 0.0, 0.0, 0.0, 0.0, 0.0, 0.0, 0.0, 0.0, 0.0, 0.0, 0.0, 0.0, 0.0, 0.0, 0.0, 0.0, 0.0, 0.0, 0.0, 0.0, 0.0, 0.0, 0.0, 0.0, 0.0, 0.0, 0.0, 0.0, 0.0, 0.0, 0.0, 0.0, 0.0, 0.0, 0.0, 0.0, 0.0, 0.0, 0.0, 0.0, 0.0, 0.0, 0.0, 0.0, 0.0, 0.0, 0.0, 0.0, 0.0, 0.0, 0.0, 0.0, 0.0, 0.0, 0.0, 0.0, 0.0, 0.0, 0.0, 0.0, 0.0, 0.0, 0.0, 0.0, 0.0, 0.0, 0.0, 0.0, 0.0, 0.0, 0.0, 0.0, 0.0, 0.0, 0.0, 0.0, 0.0, 0.0, 0.0, 0.0, 0.0, 0.0, 0.0, 0.0, 0.0, 0.0, 0.0, 0.0, 0.0, 0.0, 0.0, 0.0, 0.0, 0.0, 0.0, 0.0, 0.0, 0.0, 0.0, 0.0, 0.0, 0.0, 0.0, 0.0, 0.0, 0.0, 0.0, 0.0, 0.0, 0.0, 0.0, 0.0, 0.0, 0.0, 0.0, 0.0, 0.0, 0.0, 0.0, 0.0, 0.0, 0.0, 0.0, 0.0, 0.0, 0.0, 0.0, 0.0, 0.0, 0.0, 0.0, 0.0, 0.0, 0.0, 0.0, 0.0, 0.0, 0.0, 0.0, 0.0, 0.0, 0.0, 0.0, 0.0, 0.0, 0.0, 0.0, 0.0, 0.0, 0.0, 0.0, 0.0, 0.0, 0.0, 0.0, 0.0, 0.0, 0.0, 0.0, 0.0, 0.0, 0.0, 0.0, 0.0, 0.0, 0.0, 0.0, 0.0, 0.0, 0.0, 0.0, 0.0, 0.0, 0.0, 0.0, 0.0, 0.0, 0.0, 0.0, 0.0, 0.0, 0.0, 0.0, 0.0, 0.0, 0.0, 0.0, 0.0, 0.0, 0.0, 0.0, 0.0, 0.0, 0.0, 0.0, 0.0, 0.0, 0.0, 0.0, 0.0, 0.0, 0.0, 0.0, 0.0, 0.0, 0.0, 0.0, 0.0, 0.0, 0.0, 0.0, 0.0, 0.0, 0.0, 0.0, 0.0, 0.0, 0.0, 0.0, 0.0, 0.0, 0.0, 0.0, 0.0, 0.0, 0.0, 0.0, 0.0, 0.0, 0.0, 0.0, 0.0, 0.0, 0.0, 0.0, 0.0, 0.0, 0.0, 0.0, 0.0, 0.0, 0.0, 0.0, 0.0, 0.0, 0.0, 0.0, 0.0, 0.0, 0.0, 0.0, 0.0, 0.0, 0.0, 0.0, 0.0, 0.0, 0.0, 0.0, 0.0, 0.0, 0.0, 0.0, 0.0, 0.0, 0.0, 0.0, 0.0, 0.0, 0.0, 0.0, 0.0, 0.0, 0.0, 0.0, 0.0, 0.0, 0.0, 0.0, 0.0, 0.0, 0.0, 0.0, 0.0, 0.0, 0.0, 0.0, 0.0, 0.0, 0.0, 0.0, 0.0, 0.0, 0.0, 0.0, 0.0, 0.0, 0.0, 0.0, 0.0, 0.0, 0.0, 0.0, 0.0, 0.0, 0.0, 0.0, 0.0, 0.0, 0.0, 0.0, 0.0, 0.0, 0.0, 0.0, 0.0, 0.0, 0.0, 0.0, 0.0, 0.0, 0.0, 0.0, 0.0, 0.0, 0.0, 0.0, 0.0, 0.0, 0.0, 0.0, 0.0, 0.0, 0.0, 0.0, 0.0, 0.0, 0.0, 0.0, 0.0, 0.0, 0.0, 0.0, 0.0, 0.0, 0.0, 0.0, 0.0, 0.0, 0.0, 0.0, 0.0, 0.0, 0.0, 0.0, 0.0, 0.0, 0.0, 0.0, 0.0, 0.0, 0.0, 0.0, 0.0, 0.0, 0.0, 0.0, 0.0, 0.0, 0.0, 0.0, 0.0, 0.0, 0.0, 0.0, 0.0, 0.0, 0.0, 0.0, 0.0, 0.0, 0.0, 0.375, 0.7105, 0.375, 0.7302, 0.375, 0.7302, 0.375, 0.7105, 0.125, 0.5259, 0.375, 0.5259, 0.375, 0.592, 0.125, 0.592, 0.375, 0.1185, 0.375, 0.158, 0.375, 0.158, 0.375, 0.1185, 0.375, 0.2256, 0.375, 0.2241, 0.375, 0.158, 0.375, 0.158, 0.375, 0.229, 0.375, 0.229, 0.375, 0.2287, 0.375, 0.228, 0.375, 0.227, 0.375, 0.75, 0.375, 1.0, 0.375, 1.0, 0.375, 0.75, 0.375, 0.521, 0.375, 0.521, 0.375, 0.592, 0.375, 0.592, 0.375, 0.5259, 0.3883, 0.5244, 0.4271, 0.5231, 0.3742, 0.5214, 0.3749, 0.5211, 0.125, 0.6315, 0.375, 0.6315, 0.375, 0.671, 0.125, 0.671, 0.125, 0.671, 0.375, 0.671, 0.375, 0.7105, 0.125, 0.7105, 0.125, 0.7105, 0.375, 0.7105, 0.375, 0.7302, 0.125, 0.7302, 0.375, 0.671, 0.375, 0.7105, 0.375, 0.7105, 0.375, 0.671, 0.375, 0.6315, 0.375, 0.671, 0.375, 0.671, 0.375, 0.6315, 0.375, 0.009876, 0.375, 0.01975, 0.375, 0.01975, 0.375, 0.009876, 0.375, 0.01975, 0.375, 0.0395, 0.375, 0.0395, 0.375, 0.01975, 0.375, 0.7497, 0.375, 0.749, 0.375, 0.7401, 0.375, 0.7401, 0.375, 0.75, 0.375, 0.75, 0.375, 0.0395, 0.375, 0.07901, 0.375, 0.07901, 0.375, 0.0395, 0.125, 0.7401, 0.375, 0.7401, 0.375, 0.749, 0.125, 0.749, 0.125, 0.7302, 0.375, 0.7302, 0.375, 0.7401, 0.125, 0.7401, 0.375, 0.7302, 0.375, 0.7401, 0.375, 0.7401, 0.375, 0.7302, 0.375, 0.5259, 0.125, 0.5259, 0.105, 0.5244, 0.3883, 0.5244, 0.3883, 0.5244, 0.105, 0.5244, 0.04687, 0.5231, 0.4271, 0.5231, 0.4271, 0.5231, 0.04687, 0.5231, 0.1261, 0.521, 0.3742, 0.5214, 0.3742, 0.5214, 0.1261, 0.521, 0.1252, 0.521, 0.3749, 0.5211, 0.3749, 0.5211, 0.1252, 0.521, 0.125, 0.521, 0.375, 0.521, 0.125, 0.521, 0.375, 0.521, 0.375, 0.521, 0.125, 0.521, 0.125, 0.749, 0.375, 0.749, 0.375, 0.75, 0.125, 0.75, 0.375, 1.0, 0.375, 0.75, 0.375, 0.75, 0.375, 1.0, 0.375, 0.0, 0.375, 0.0, 0.375, 0.009876, 0.375, 0.009876, 0.375, 0.0009672, 0.375, 0.0002855, 0.375, 0.592, 0.375, 0.6315, 0.375, 0.6315, 0.375, 0.592, 0.125, 0.592, 0.375, 0.592, 0.375, 0.6315, 0.125, 0.6315, 0.375, 0.07901, 0.375, 0.1185, 0.375, 0.1185, 0.375, 0.07901])
me_cube_006.materials.append(mat_material)
me_cube_006.materials.append(mat_material_002)
me_cube_006.materials.append(mat_material_003)
me_cube_006.materials.append(mat_material_001)
me_cube_006.update()

# ---- objects
ob_cube_001 = bpy.data.objects.new('Cube.001', me_cube_006)

# ---- transforms, parenting, visibility, modifiers, constraints
ob_cube_001.location = (0.02663, 0.3967, 1.017)
ob_cube_001.rotation_euler = (0.0, 0.01745, 0.0)
ob_cube_001.scale = (0.1694, 0.3005, 0.3005)
_m = ob_cube_001.modifiers.new('Auto Smooth', 'NODES')
_m.node_group = ng_auto_smooth
_gi = [s.identifier for s in ng_auto_smooth.interface.items_tree if s.item_type == 'SOCKET' and s.in_out == 'INPUT']
_m[_gi[1]] = 0.5236  # Angle

# ---- collection membership
col_collection.objects.link(ob_cube_001)

# ---- scene / render settings (as saved in the file)
scene.frame_start = 1; scene.frame_end = 250; scene.frame_set(1)
scene.render.engine = 'BLENDER_EEVEE_NEXT'
scene.cycles.sampling_pattern = 'TABULATED_SOBOL'
scene.cycles.use_light_tree = False
scene.view_settings.view_transform = 'Filmic'
bpy.context.view_layer.update()

# ---- added for rendering (the .blend has no active camera and no usable light): camera, sun
cam_auto = bpy.data.cameras.new('AutoCamera')
cam_auto.lens = 50.0
cam_auto.sensor_width = 36.0
cam_auto.clip_end = 1000.0
ob_auto_camera = bpy.data.objects.new('AutoCamera', cam_auto)
scene.collection.objects.link(ob_auto_camera)
ob_auto_camera.location = (5.84615, -7.42358, 5.20324)
ob_auto_camera.rotation_euler = (1.09748, -7.21219e-08, 0.694738)
scene.camera = ob_auto_camera
light_auto_sun = bpy.data.lights.new('AutoSun', 'SUN')
light_auto_sun.energy = 3.0
light_auto_sun.angle = 0.0523599
ob_auto_sun = bpy.data.objects.new('AutoSun', light_auto_sun)
scene.collection.objects.link(ob_auto_sun)
ob_auto_sun.rotation_euler = (0.872665, 0.174533, 0.523599)
bpy.context.view_layer.update()
